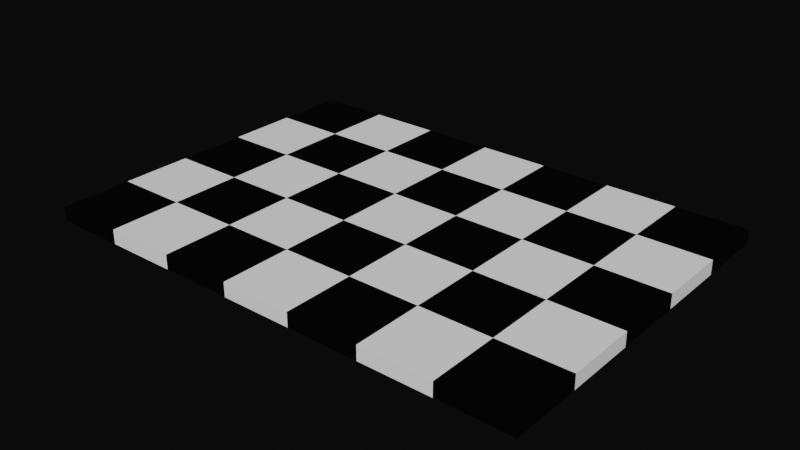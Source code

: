 # Source: Stage.blend  (saved by Blender 2.80.75; exported with 4.5.12 LTS)
import bpy
from mathutils import Matrix  # noqa: F401  (used for matrix-valued properties, if any)

bpy.ops.wm.read_factory_settings(use_empty=True)
scene = bpy.context.scene
scene.name = 'Scene'

# ---- collections
col_collection = bpy.data.collections.new('Collection'); scene.collection.children.link(col_collection)

# ---- materials (node trees are filled in below, after node groups)
mat_material = bpy.data.materials.new('Material')
mat_material.alpha_threshold = 0.0
mat_material.use_transparent_shadow = False
mat_material.line_color = (0.0, 0.0, 0.0, 1.0)
mat_material_001 = bpy.data.materials.new('Material.001')
mat_material_001.alpha_threshold = 0.0
mat_material_001.use_transparent_shadow = False
mat_material_001.line_color = (0.0, 0.0, 0.0, 1.0)
mat_material_002 = bpy.data.materials.new('Material.002')
mat_material_002.alpha_threshold = 0.0
mat_material_002.use_transparent_shadow = False
mat_material_002.line_color = (0.0, 0.0, 0.0, 1.0)
mat_material_003 = bpy.data.materials.new('Material.003')
mat_material_003.alpha_threshold = 0.0
mat_material_003.use_transparent_shadow = False
mat_material_003.line_color = (0.0, 0.0, 0.0, 1.0)
mat_material_004 = bpy.data.materials.new('Material.004')
mat_material_004.alpha_threshold = 0.0
mat_material_004.use_transparent_shadow = False
mat_material_004.line_color = (0.0, 0.0, 0.0, 1.0)
mat_material_005 = bpy.data.materials.new('Material.005')
mat_material_005.alpha_threshold = 0.0
mat_material_005.use_transparent_shadow = False
mat_material_005.line_color = (0.0, 0.0, 0.0, 1.0)
mat_material_006 = bpy.data.materials.new('Material.006')
mat_material_006.alpha_threshold = 0.0
mat_material_006.use_transparent_shadow = False
mat_material_006.line_color = (0.0, 0.0, 0.0, 1.0)
mat_material_007 = bpy.data.materials.new('Material.007')
mat_material_007.alpha_threshold = 0.0
mat_material_007.use_transparent_shadow = False
mat_material_007.line_color = (0.0, 0.0, 0.0, 1.0)
mat_material_008 = bpy.data.materials.new('Material.008')
mat_material_008.alpha_threshold = 0.0
mat_material_008.use_transparent_shadow = False
mat_material_008.line_color = (0.0, 0.0, 0.0, 1.0)
mat_material_009 = bpy.data.materials.new('Material.009')
mat_material_009.alpha_threshold = 0.0
mat_material_009.use_transparent_shadow = False
mat_material_009.line_color = (0.0, 0.0, 0.0, 1.0)
mat_material_010 = bpy.data.materials.new('Material.010')
mat_material_010.alpha_threshold = 0.0
mat_material_010.use_transparent_shadow = False
mat_material_010.line_color = (0.0, 0.0, 0.0, 1.0)
mat_material_011 = bpy.data.materials.new('Material.011')
mat_material_011.alpha_threshold = 0.0
mat_material_011.use_transparent_shadow = False
mat_material_011.line_color = (0.0, 0.0, 0.0, 1.0)
mat_material_012 = bpy.data.materials.new('Material.012')
mat_material_012.alpha_threshold = 0.0
mat_material_012.use_transparent_shadow = False
mat_material_012.line_color = (0.0, 0.0, 0.0, 1.0)
mat_material_013 = bpy.data.materials.new('Material.013')
mat_material_013.alpha_threshold = 0.0
mat_material_013.use_transparent_shadow = False
mat_material_013.line_color = (0.0, 0.0, 0.0, 1.0)
mat_material_014 = bpy.data.materials.new('Material.014')
mat_material_014.alpha_threshold = 0.0
mat_material_014.use_transparent_shadow = False
mat_material_014.line_color = (0.0, 0.0, 0.0, 1.0)
mat_material_015 = bpy.data.materials.new('Material.015')
mat_material_015.alpha_threshold = 0.0
mat_material_015.use_transparent_shadow = False
mat_material_015.line_color = (0.0, 0.0, 0.0, 1.0)
mat_material_016 = bpy.data.materials.new('Material.016')
mat_material_016.alpha_threshold = 0.0
mat_material_016.use_transparent_shadow = False
mat_material_016.line_color = (0.0, 0.0, 0.0, 1.0)
mat_material_017 = bpy.data.materials.new('Material.017')
mat_material_017.alpha_threshold = 0.0
mat_material_017.use_transparent_shadow = False
mat_material_017.line_color = (0.0, 0.0, 0.0, 1.0)
mat_material_018 = bpy.data.materials.new('Material.018')
mat_material_018.alpha_threshold = 0.0
mat_material_018.use_transparent_shadow = False
mat_material_018.line_color = (0.0, 0.0, 0.0, 1.0)
mat_material_019 = bpy.data.materials.new('Material.019')
mat_material_019.alpha_threshold = 0.0
mat_material_019.use_transparent_shadow = False
mat_material_019.line_color = (0.0, 0.0, 0.0, 1.0)
mat_material_020 = bpy.data.materials.new('Material.020')
mat_material_020.alpha_threshold = 0.0
mat_material_020.use_transparent_shadow = False
mat_material_020.line_color = (0.0, 0.0, 0.0, 1.0)
mat_material_021 = bpy.data.materials.new('Material.021')
mat_material_021.alpha_threshold = 0.0
mat_material_021.use_transparent_shadow = False
mat_material_021.line_color = (0.0, 0.0, 0.0, 1.0)
mat_material_022 = bpy.data.materials.new('Material.022')
mat_material_022.alpha_threshold = 0.0
mat_material_022.use_transparent_shadow = False
mat_material_022.line_color = (0.0, 0.0, 0.0, 1.0)
mat_material_023 = bpy.data.materials.new('Material.023')
mat_material_023.alpha_threshold = 0.0
mat_material_023.use_transparent_shadow = False
mat_material_023.line_color = (0.0, 0.0, 0.0, 1.0)
mat_material_024 = bpy.data.materials.new('Material.024')
mat_material_024.alpha_threshold = 0.0
mat_material_024.use_transparent_shadow = False
mat_material_024.line_color = (0.0, 0.0, 0.0, 1.0)
mat_material_025 = bpy.data.materials.new('Material.025')
mat_material_025.alpha_threshold = 0.0
mat_material_025.use_transparent_shadow = False
mat_material_025.line_color = (0.0, 0.0, 0.0, 1.0)
mat_material_026 = bpy.data.materials.new('Material.026')
mat_material_026.alpha_threshold = 0.0
mat_material_026.use_transparent_shadow = False
mat_material_026.line_color = (0.0, 0.0, 0.0, 1.0)
mat_material_027 = bpy.data.materials.new('Material.027')
mat_material_027.alpha_threshold = 0.0
mat_material_027.use_transparent_shadow = False
mat_material_027.line_color = (0.0, 0.0, 0.0, 1.0)
mat_material_028 = bpy.data.materials.new('Material.028')
mat_material_028.alpha_threshold = 0.0
mat_material_028.use_transparent_shadow = False
mat_material_028.line_color = (0.0, 0.0, 0.0, 1.0)
mat_material_029 = bpy.data.materials.new('Material.029')
mat_material_029.alpha_threshold = 0.0
mat_material_029.use_transparent_shadow = False
mat_material_029.line_color = (0.0, 0.0, 0.0, 1.0)
mat_material_030 = bpy.data.materials.new('Material.030')
mat_material_030.alpha_threshold = 0.0
mat_material_030.use_transparent_shadow = False
mat_material_030.line_color = (0.0, 0.0, 0.0, 1.0)
mat_material_031 = bpy.data.materials.new('Material.031')
mat_material_031.alpha_threshold = 0.0
mat_material_031.use_transparent_shadow = False
mat_material_031.line_color = (0.0, 0.0, 0.0, 1.0)
mat_material_032 = bpy.data.materials.new('Material.032')
mat_material_032.alpha_threshold = 0.0
mat_material_032.use_transparent_shadow = False
mat_material_032.line_color = (0.0, 0.0, 0.0, 1.0)
mat_material_033 = bpy.data.materials.new('Material.033')
mat_material_033.alpha_threshold = 0.0
mat_material_033.use_transparent_shadow = False
mat_material_033.line_color = (0.0, 0.0, 0.0, 1.0)
mat_material_034 = bpy.data.materials.new('Material.034')
mat_material_034.alpha_threshold = 0.0
mat_material_034.use_transparent_shadow = False
mat_material_034.line_color = (0.0, 0.0, 0.0, 1.0)

# ---- material node trees
mat_material.use_nodes = True; mat_material.node_tree.nodes.clear()
_N = mat_material.node_tree.nodes; _L = mat_material.node_tree.links
n0 = _N.new('ShaderNodeOutputMaterial'); n0.name = 'Material Output'; n0.location = (300, 300)
n1 = _N.new('ShaderNodeBsdfPrincipled'); n1.name = 'Principled BSDF'; n1.location = (10, 300)
n1.distribution = 'GGX'
n1.subsurface_method = 'BURLEY'
n1.inputs[0].default_value = (1.0, 1.0, 1.0, 1.0)
n1.inputs[2].default_value = 0.4
n1.inputs[3].default_value = 1.45
n1.inputs[27].default_value = (0.0, 0.0, 0.0, 1.0)
n1.inputs[28].default_value = 1.0
_L.new(n1.outputs[0], n0.inputs[0])
n0.is_active_output = True
mat_material_001.use_nodes = True; mat_material_001.node_tree.nodes.clear()
_N = mat_material_001.node_tree.nodes; _L = mat_material_001.node_tree.links
n0 = _N.new('ShaderNodeOutputMaterial'); n0.name = 'Material Output'; n0.location = (300, 300)
n1 = _N.new('ShaderNodeBsdfPrincipled'); n1.name = 'Principled BSDF'; n1.location = (10, 300)
n1.distribution = 'GGX'
n1.subsurface_method = 'BURLEY'
n1.inputs[0].default_value = (0.0, 0.0, 0.0, 1.0)
n1.inputs[2].default_value = 0.4
n1.inputs[3].default_value = 1.45
n1.inputs[27].default_value = (0.0, 0.0, 0.0, 1.0)
n1.inputs[28].default_value = 1.0
_L.new(n1.outputs[0], n0.inputs[0])
n0.is_active_output = True
mat_material_002.use_nodes = True; mat_material_002.node_tree.nodes.clear()
_N = mat_material_002.node_tree.nodes; _L = mat_material_002.node_tree.links
n0 = _N.new('ShaderNodeOutputMaterial'); n0.name = 'Material Output'; n0.location = (300, 300)
n1 = _N.new('ShaderNodeBsdfPrincipled'); n1.name = 'Principled BSDF'; n1.location = (10, 300)
n1.distribution = 'GGX'
n1.subsurface_method = 'BURLEY'
n1.inputs[0].default_value = (0.0, 0.0, 0.0, 1.0)
n1.inputs[2].default_value = 0.4
n1.inputs[3].default_value = 1.45
n1.inputs[27].default_value = (0.0, 0.0, 0.0, 1.0)
n1.inputs[28].default_value = 1.0
_L.new(n1.outputs[0], n0.inputs[0])
n0.is_active_output = True
mat_material_003.use_nodes = True; mat_material_003.node_tree.nodes.clear()
_N = mat_material_003.node_tree.nodes; _L = mat_material_003.node_tree.links
n0 = _N.new('ShaderNodeOutputMaterial'); n0.name = 'Material Output'; n0.location = (300, 300)
n1 = _N.new('ShaderNodeBsdfPrincipled'); n1.name = 'Principled BSDF'; n1.location = (10, 300)
n1.distribution = 'GGX'
n1.subsurface_method = 'BURLEY'
n1.inputs[0].default_value = (1.0, 1.0, 1.0, 1.0)
n1.inputs[2].default_value = 0.4
n1.inputs[3].default_value = 1.45
n1.inputs[27].default_value = (0.0, 0.0, 0.0, 1.0)
n1.inputs[28].default_value = 1.0
_L.new(n1.outputs[0], n0.inputs[0])
n0.is_active_output = True
mat_material_004.use_nodes = True; mat_material_004.node_tree.nodes.clear()
_N = mat_material_004.node_tree.nodes; _L = mat_material_004.node_tree.links
n0 = _N.new('ShaderNodeOutputMaterial'); n0.name = 'Material Output'; n0.location = (300, 300)
n1 = _N.new('ShaderNodeBsdfPrincipled'); n1.name = 'Principled BSDF'; n1.location = (10, 300)
n1.distribution = 'GGX'
n1.subsurface_method = 'BURLEY'
n1.inputs[0].default_value = (0.0, 0.0, 0.0, 1.0)
n1.inputs[2].default_value = 0.4
n1.inputs[3].default_value = 1.45
n1.inputs[27].default_value = (0.0, 0.0, 0.0, 1.0)
n1.inputs[28].default_value = 1.0
_L.new(n1.outputs[0], n0.inputs[0])
n0.is_active_output = True
mat_material_005.use_nodes = True; mat_material_005.node_tree.nodes.clear()
_N = mat_material_005.node_tree.nodes; _L = mat_material_005.node_tree.links
n0 = _N.new('ShaderNodeOutputMaterial'); n0.name = 'Material Output'; n0.location = (300, 300)
n1 = _N.new('ShaderNodeBsdfPrincipled'); n1.name = 'Principled BSDF'; n1.location = (10, 300)
n1.distribution = 'GGX'
n1.subsurface_method = 'BURLEY'
n1.inputs[0].default_value = (1.0, 1.0, 1.0, 1.0)
n1.inputs[2].default_value = 0.4
n1.inputs[3].default_value = 1.45
n1.inputs[27].default_value = (0.0, 0.0, 0.0, 1.0)
n1.inputs[28].default_value = 1.0
_L.new(n1.outputs[0], n0.inputs[0])
n0.is_active_output = True
mat_material_006.use_nodes = True; mat_material_006.node_tree.nodes.clear()
_N = mat_material_006.node_tree.nodes; _L = mat_material_006.node_tree.links
n0 = _N.new('ShaderNodeOutputMaterial'); n0.name = 'Material Output'; n0.location = (300, 300)
n1 = _N.new('ShaderNodeBsdfPrincipled'); n1.name = 'Principled BSDF'; n1.location = (10, 300)
n1.distribution = 'GGX'
n1.subsurface_method = 'BURLEY'
n1.inputs[0].default_value = (1.0, 1.0, 1.0, 1.0)
n1.inputs[2].default_value = 0.4
n1.inputs[3].default_value = 1.45
n1.inputs[27].default_value = (0.0, 0.0, 0.0, 1.0)
n1.inputs[28].default_value = 1.0
_L.new(n1.outputs[0], n0.inputs[0])
n0.is_active_output = True
mat_material_007.use_nodes = True; mat_material_007.node_tree.nodes.clear()
_N = mat_material_007.node_tree.nodes; _L = mat_material_007.node_tree.links
n0 = _N.new('ShaderNodeOutputMaterial'); n0.name = 'Material Output'; n0.location = (300, 300)
n1 = _N.new('ShaderNodeBsdfPrincipled'); n1.name = 'Principled BSDF'; n1.location = (10, 300)
n1.distribution = 'GGX'
n1.subsurface_method = 'BURLEY'
n1.inputs[0].default_value = (1.0, 1.0, 1.0, 1.0)
n1.inputs[2].default_value = 0.4
n1.inputs[3].default_value = 1.45
n1.inputs[27].default_value = (0.0, 0.0, 0.0, 1.0)
n1.inputs[28].default_value = 1.0
_L.new(n1.outputs[0], n0.inputs[0])
n0.is_active_output = True
mat_material_008.use_nodes = True; mat_material_008.node_tree.nodes.clear()
_N = mat_material_008.node_tree.nodes; _L = mat_material_008.node_tree.links
n0 = _N.new('ShaderNodeOutputMaterial'); n0.name = 'Material Output'; n0.location = (300, 300)
n1 = _N.new('ShaderNodeBsdfPrincipled'); n1.name = 'Principled BSDF'; n1.location = (10, 300)
n1.distribution = 'GGX'
n1.subsurface_method = 'BURLEY'
n1.inputs[0].default_value = (0.0, 0.0, 0.0, 1.0)
n1.inputs[2].default_value = 0.4
n1.inputs[3].default_value = 1.45
n1.inputs[27].default_value = (0.0, 0.0, 0.0, 1.0)
n1.inputs[28].default_value = 1.0
_L.new(n1.outputs[0], n0.inputs[0])
n0.is_active_output = True
mat_material_009.use_nodes = True; mat_material_009.node_tree.nodes.clear()
_N = mat_material_009.node_tree.nodes; _L = mat_material_009.node_tree.links
n0 = _N.new('ShaderNodeOutputMaterial'); n0.name = 'Material Output'; n0.location = (300, 300)
n1 = _N.new('ShaderNodeBsdfPrincipled'); n1.name = 'Principled BSDF'; n1.location = (10, 300)
n1.distribution = 'GGX'
n1.subsurface_method = 'BURLEY'
n1.inputs[0].default_value = (1.0, 1.0, 1.0, 1.0)
n1.inputs[2].default_value = 0.4
n1.inputs[3].default_value = 1.45
n1.inputs[27].default_value = (0.0, 0.0, 0.0, 1.0)
n1.inputs[28].default_value = 1.0
_L.new(n1.outputs[0], n0.inputs[0])
n0.is_active_output = True
mat_material_010.use_nodes = True; mat_material_010.node_tree.nodes.clear()
_N = mat_material_010.node_tree.nodes; _L = mat_material_010.node_tree.links
n0 = _N.new('ShaderNodeOutputMaterial'); n0.name = 'Material Output'; n0.location = (300, 300)
n1 = _N.new('ShaderNodeBsdfPrincipled'); n1.name = 'Principled BSDF'; n1.location = (10, 300)
n1.distribution = 'GGX'
n1.subsurface_method = 'BURLEY'
n1.inputs[0].default_value = (0.0, 0.0, 0.0, 1.0)
n1.inputs[2].default_value = 0.4
n1.inputs[3].default_value = 1.45
n1.inputs[27].default_value = (0.0, 0.0, 0.0, 1.0)
n1.inputs[28].default_value = 1.0
_L.new(n1.outputs[0], n0.inputs[0])
n0.is_active_output = True
mat_material_011.use_nodes = True; mat_material_011.node_tree.nodes.clear()
_N = mat_material_011.node_tree.nodes; _L = mat_material_011.node_tree.links
n0 = _N.new('ShaderNodeOutputMaterial'); n0.name = 'Material Output'; n0.location = (300, 300)
n1 = _N.new('ShaderNodeBsdfPrincipled'); n1.name = 'Principled BSDF'; n1.location = (10, 300)
n1.distribution = 'GGX'
n1.subsurface_method = 'BURLEY'
n1.inputs[0].default_value = (1.0, 1.0, 1.0, 1.0)
n1.inputs[2].default_value = 0.4
n1.inputs[3].default_value = 1.45
n1.inputs[27].default_value = (0.0, 0.0, 0.0, 1.0)
n1.inputs[28].default_value = 1.0
_L.new(n1.outputs[0], n0.inputs[0])
n0.is_active_output = True
mat_material_012.use_nodes = True; mat_material_012.node_tree.nodes.clear()
_N = mat_material_012.node_tree.nodes; _L = mat_material_012.node_tree.links
n0 = _N.new('ShaderNodeOutputMaterial'); n0.name = 'Material Output'; n0.location = (300, 300)
n1 = _N.new('ShaderNodeBsdfPrincipled'); n1.name = 'Principled BSDF'; n1.location = (10, 300)
n1.distribution = 'GGX'
n1.subsurface_method = 'BURLEY'
n1.inputs[0].default_value = (0.0, 0.0, 0.0, 1.0)
n1.inputs[2].default_value = 0.4
n1.inputs[3].default_value = 1.45
n1.inputs[27].default_value = (0.0, 0.0, 0.0, 1.0)
n1.inputs[28].default_value = 1.0
_L.new(n1.outputs[0], n0.inputs[0])
n0.is_active_output = True
mat_material_013.use_nodes = True; mat_material_013.node_tree.nodes.clear()
_N = mat_material_013.node_tree.nodes; _L = mat_material_013.node_tree.links
n0 = _N.new('ShaderNodeOutputMaterial'); n0.name = 'Material Output'; n0.location = (300, 300)
n1 = _N.new('ShaderNodeBsdfPrincipled'); n1.name = 'Principled BSDF'; n1.location = (10, 300)
n1.distribution = 'GGX'
n1.subsurface_method = 'BURLEY'
n1.inputs[0].default_value = (0.0, 0.0, 0.0, 1.0)
n1.inputs[2].default_value = 0.4
n1.inputs[3].default_value = 1.45
n1.inputs[27].default_value = (0.0, 0.0, 0.0, 1.0)
n1.inputs[28].default_value = 1.0
_L.new(n1.outputs[0], n0.inputs[0])
n0.is_active_output = True
mat_material_014.use_nodes = True; mat_material_014.node_tree.nodes.clear()
_N = mat_material_014.node_tree.nodes; _L = mat_material_014.node_tree.links
n0 = _N.new('ShaderNodeOutputMaterial'); n0.name = 'Material Output'; n0.location = (300, 300)
n1 = _N.new('ShaderNodeBsdfPrincipled'); n1.name = 'Principled BSDF'; n1.location = (10, 300)
n1.distribution = 'GGX'
n1.subsurface_method = 'BURLEY'
n1.inputs[0].default_value = (1.0, 1.0, 1.0, 1.0)
n1.inputs[2].default_value = 0.4
n1.inputs[3].default_value = 1.45
n1.inputs[27].default_value = (0.0, 0.0, 0.0, 1.0)
n1.inputs[28].default_value = 1.0
_L.new(n1.outputs[0], n0.inputs[0])
n0.is_active_output = True
mat_material_015.use_nodes = True; mat_material_015.node_tree.nodes.clear()
_N = mat_material_015.node_tree.nodes; _L = mat_material_015.node_tree.links
n0 = _N.new('ShaderNodeOutputMaterial'); n0.name = 'Material Output'; n0.location = (300, 300)
n1 = _N.new('ShaderNodeBsdfPrincipled'); n1.name = 'Principled BSDF'; n1.location = (10, 300)
n1.distribution = 'GGX'
n1.subsurface_method = 'BURLEY'
n1.inputs[0].default_value = (0.0, 0.0, 0.0, 1.0)
n1.inputs[2].default_value = 0.4
n1.inputs[3].default_value = 1.45
n1.inputs[27].default_value = (0.0, 0.0, 0.0, 1.0)
n1.inputs[28].default_value = 1.0
_L.new(n1.outputs[0], n0.inputs[0])
n0.is_active_output = True
mat_material_016.use_nodes = True; mat_material_016.node_tree.nodes.clear()
_N = mat_material_016.node_tree.nodes; _L = mat_material_016.node_tree.links
n0 = _N.new('ShaderNodeOutputMaterial'); n0.name = 'Material Output'; n0.location = (300, 300)
n1 = _N.new('ShaderNodeBsdfPrincipled'); n1.name = 'Principled BSDF'; n1.location = (10, 300)
n1.distribution = 'GGX'
n1.subsurface_method = 'BURLEY'
n1.inputs[0].default_value = (1.0, 1.0, 1.0, 1.0)
n1.inputs[2].default_value = 0.4
n1.inputs[3].default_value = 1.45
n1.inputs[27].default_value = (0.0, 0.0, 0.0, 1.0)
n1.inputs[28].default_value = 1.0
_L.new(n1.outputs[0], n0.inputs[0])
n0.is_active_output = True
mat_material_017.use_nodes = True; mat_material_017.node_tree.nodes.clear()
_N = mat_material_017.node_tree.nodes; _L = mat_material_017.node_tree.links
n0 = _N.new('ShaderNodeOutputMaterial'); n0.name = 'Material Output'; n0.location = (300, 300)
n1 = _N.new('ShaderNodeBsdfPrincipled'); n1.name = 'Principled BSDF'; n1.location = (10, 300)
n1.distribution = 'GGX'
n1.subsurface_method = 'BURLEY'
n1.inputs[0].default_value = (0.0, 0.0, 0.0, 1.0)
n1.inputs[2].default_value = 0.4
n1.inputs[3].default_value = 1.45
n1.inputs[27].default_value = (0.0, 0.0, 0.0, 1.0)
n1.inputs[28].default_value = 1.0
_L.new(n1.outputs[0], n0.inputs[0])
n0.is_active_output = True
mat_material_018.use_nodes = True; mat_material_018.node_tree.nodes.clear()
_N = mat_material_018.node_tree.nodes; _L = mat_material_018.node_tree.links
n0 = _N.new('ShaderNodeOutputMaterial'); n0.name = 'Material Output'; n0.location = (300, 300)
n1 = _N.new('ShaderNodeBsdfPrincipled'); n1.name = 'Principled BSDF'; n1.location = (10, 300)
n1.distribution = 'GGX'
n1.subsurface_method = 'BURLEY'
n1.inputs[0].default_value = (0.0, 0.0, 0.0, 1.0)
n1.inputs[2].default_value = 0.4
n1.inputs[3].default_value = 1.45
n1.inputs[27].default_value = (0.0, 0.0, 0.0, 1.0)
n1.inputs[28].default_value = 1.0
_L.new(n1.outputs[0], n0.inputs[0])
n0.is_active_output = True
mat_material_019.use_nodes = True; mat_material_019.node_tree.nodes.clear()
_N = mat_material_019.node_tree.nodes; _L = mat_material_019.node_tree.links
n0 = _N.new('ShaderNodeOutputMaterial'); n0.name = 'Material Output'; n0.location = (300, 300)
n1 = _N.new('ShaderNodeBsdfPrincipled'); n1.name = 'Principled BSDF'; n1.location = (10, 300)
n1.distribution = 'GGX'
n1.subsurface_method = 'BURLEY'
n1.inputs[0].default_value = (1.0, 1.0, 1.0, 1.0)
n1.inputs[2].default_value = 0.4
n1.inputs[3].default_value = 1.45
n1.inputs[27].default_value = (0.0, 0.0, 0.0, 1.0)
n1.inputs[28].default_value = 1.0
_L.new(n1.outputs[0], n0.inputs[0])
n0.is_active_output = True
mat_material_020.use_nodes = True; mat_material_020.node_tree.nodes.clear()
_N = mat_material_020.node_tree.nodes; _L = mat_material_020.node_tree.links
n0 = _N.new('ShaderNodeOutputMaterial'); n0.name = 'Material Output'; n0.location = (300, 300)
n1 = _N.new('ShaderNodeBsdfPrincipled'); n1.name = 'Principled BSDF'; n1.location = (10, 300)
n1.distribution = 'GGX'
n1.subsurface_method = 'BURLEY'
n1.inputs[0].default_value = (1.0, 1.0, 1.0, 1.0)
n1.inputs[2].default_value = 0.4
n1.inputs[3].default_value = 1.45
n1.inputs[27].default_value = (0.0, 0.0, 0.0, 1.0)
n1.inputs[28].default_value = 1.0
_L.new(n1.outputs[0], n0.inputs[0])
n0.is_active_output = True
mat_material_021.use_nodes = True; mat_material_021.node_tree.nodes.clear()
_N = mat_material_021.node_tree.nodes; _L = mat_material_021.node_tree.links
n0 = _N.new('ShaderNodeOutputMaterial'); n0.name = 'Material Output'; n0.location = (300, 300)
n1 = _N.new('ShaderNodeBsdfPrincipled'); n1.name = 'Principled BSDF'; n1.location = (10, 300)
n1.distribution = 'GGX'
n1.subsurface_method = 'BURLEY'
n1.inputs[0].default_value = (0.0, 0.0, 0.0, 1.0)
n1.inputs[2].default_value = 0.4
n1.inputs[3].default_value = 1.45
n1.inputs[27].default_value = (0.0, 0.0, 0.0, 1.0)
n1.inputs[28].default_value = 1.0
_L.new(n1.outputs[0], n0.inputs[0])
n0.is_active_output = True
mat_material_022.use_nodes = True; mat_material_022.node_tree.nodes.clear()
_N = mat_material_022.node_tree.nodes; _L = mat_material_022.node_tree.links
n0 = _N.new('ShaderNodeOutputMaterial'); n0.name = 'Material Output'; n0.location = (300, 300)
n1 = _N.new('ShaderNodeBsdfPrincipled'); n1.name = 'Principled BSDF'; n1.location = (10, 300)
n1.distribution = 'GGX'
n1.subsurface_method = 'BURLEY'
n1.inputs[0].default_value = (0.0, 0.0, 0.0, 1.0)
n1.inputs[2].default_value = 0.4
n1.inputs[3].default_value = 1.45
n1.inputs[27].default_value = (0.0, 0.0, 0.0, 1.0)
n1.inputs[28].default_value = 1.0
_L.new(n1.outputs[0], n0.inputs[0])
n0.is_active_output = True
mat_material_023.use_nodes = True; mat_material_023.node_tree.nodes.clear()
_N = mat_material_023.node_tree.nodes; _L = mat_material_023.node_tree.links
n0 = _N.new('ShaderNodeOutputMaterial'); n0.name = 'Material Output'; n0.location = (300, 300)
n1 = _N.new('ShaderNodeBsdfPrincipled'); n1.name = 'Principled BSDF'; n1.location = (10, 300)
n1.distribution = 'GGX'
n1.subsurface_method = 'BURLEY'
n1.inputs[0].default_value = (0.0, 0.0, 0.0, 1.0)
n1.inputs[2].default_value = 0.4
n1.inputs[3].default_value = 1.45
n1.inputs[27].default_value = (0.0, 0.0, 0.0, 1.0)
n1.inputs[28].default_value = 1.0
_L.new(n1.outputs[0], n0.inputs[0])
n0.is_active_output = True
mat_material_024.use_nodes = True; mat_material_024.node_tree.nodes.clear()
_N = mat_material_024.node_tree.nodes; _L = mat_material_024.node_tree.links
n0 = _N.new('ShaderNodeOutputMaterial'); n0.name = 'Material Output'; n0.location = (300, 300)
n1 = _N.new('ShaderNodeBsdfPrincipled'); n1.name = 'Principled BSDF'; n1.location = (10, 300)
n1.distribution = 'GGX'
n1.subsurface_method = 'BURLEY'
n1.inputs[0].default_value = (0.0, 0.0, 0.0, 1.0)
n1.inputs[2].default_value = 0.4
n1.inputs[3].default_value = 1.45
n1.inputs[27].default_value = (0.0, 0.0, 0.0, 1.0)
n1.inputs[28].default_value = 1.0
_L.new(n1.outputs[0], n0.inputs[0])
n0.is_active_output = True
mat_material_025.use_nodes = True; mat_material_025.node_tree.nodes.clear()
_N = mat_material_025.node_tree.nodes; _L = mat_material_025.node_tree.links
n0 = _N.new('ShaderNodeOutputMaterial'); n0.name = 'Material Output'; n0.location = (300, 300)
n1 = _N.new('ShaderNodeBsdfPrincipled'); n1.name = 'Principled BSDF'; n1.location = (10, 300)
n1.distribution = 'GGX'
n1.subsurface_method = 'BURLEY'
n1.inputs[0].default_value = (1.0, 1.0, 1.0, 1.0)
n1.inputs[2].default_value = 0.4
n1.inputs[3].default_value = 1.45
n1.inputs[27].default_value = (0.0, 0.0, 0.0, 1.0)
n1.inputs[28].default_value = 1.0
_L.new(n1.outputs[0], n0.inputs[0])
n0.is_active_output = True
mat_material_026.use_nodes = True; mat_material_026.node_tree.nodes.clear()
_N = mat_material_026.node_tree.nodes; _L = mat_material_026.node_tree.links
n0 = _N.new('ShaderNodeOutputMaterial'); n0.name = 'Material Output'; n0.location = (300, 300)
n1 = _N.new('ShaderNodeBsdfPrincipled'); n1.name = 'Principled BSDF'; n1.location = (10, 300)
n1.distribution = 'GGX'
n1.subsurface_method = 'BURLEY'
n1.inputs[0].default_value = (1.0, 1.0, 1.0, 1.0)
n1.inputs[2].default_value = 0.4
n1.inputs[3].default_value = 1.45
n1.inputs[27].default_value = (0.0, 0.0, 0.0, 1.0)
n1.inputs[28].default_value = 1.0
_L.new(n1.outputs[0], n0.inputs[0])
n0.is_active_output = True
mat_material_027.use_nodes = True; mat_material_027.node_tree.nodes.clear()
_N = mat_material_027.node_tree.nodes; _L = mat_material_027.node_tree.links
n0 = _N.new('ShaderNodeOutputMaterial'); n0.name = 'Material Output'; n0.location = (300, 300)
n1 = _N.new('ShaderNodeBsdfPrincipled'); n1.name = 'Principled BSDF'; n1.location = (10, 300)
n1.distribution = 'GGX'
n1.subsurface_method = 'BURLEY'
n1.inputs[0].default_value = (1.0, 1.0, 1.0, 1.0)
n1.inputs[2].default_value = 0.4
n1.inputs[3].default_value = 1.45
n1.inputs[27].default_value = (0.0, 0.0, 0.0, 1.0)
n1.inputs[28].default_value = 1.0
_L.new(n1.outputs[0], n0.inputs[0])
n0.is_active_output = True
mat_material_028.use_nodes = True; mat_material_028.node_tree.nodes.clear()
_N = mat_material_028.node_tree.nodes; _L = mat_material_028.node_tree.links
n0 = _N.new('ShaderNodeOutputMaterial'); n0.name = 'Material Output'; n0.location = (300, 300)
n1 = _N.new('ShaderNodeBsdfPrincipled'); n1.name = 'Principled BSDF'; n1.location = (10, 300)
n1.distribution = 'GGX'
n1.subsurface_method = 'BURLEY'
n1.inputs[0].default_value = (0.0, 0.0, 0.0, 1.0)
n1.inputs[2].default_value = 0.4
n1.inputs[3].default_value = 1.45
n1.inputs[27].default_value = (0.0, 0.0, 0.0, 1.0)
n1.inputs[28].default_value = 1.0
_L.new(n1.outputs[0], n0.inputs[0])
n0.is_active_output = True
mat_material_029.use_nodes = True; mat_material_029.node_tree.nodes.clear()
_N = mat_material_029.node_tree.nodes; _L = mat_material_029.node_tree.links
n0 = _N.new('ShaderNodeOutputMaterial'); n0.name = 'Material Output'; n0.location = (300, 300)
n1 = _N.new('ShaderNodeBsdfPrincipled'); n1.name = 'Principled BSDF'; n1.location = (10, 300)
n1.distribution = 'GGX'
n1.subsurface_method = 'BURLEY'
n1.inputs[0].default_value = (0.0, 0.0, 0.0, 1.0)
n1.inputs[2].default_value = 0.4
n1.inputs[3].default_value = 1.45
n1.inputs[27].default_value = (0.0, 0.0, 0.0, 1.0)
n1.inputs[28].default_value = 1.0
_L.new(n1.outputs[0], n0.inputs[0])
n0.is_active_output = True
mat_material_030.use_nodes = True; mat_material_030.node_tree.nodes.clear()
_N = mat_material_030.node_tree.nodes; _L = mat_material_030.node_tree.links
n0 = _N.new('ShaderNodeOutputMaterial'); n0.name = 'Material Output'; n0.location = (300, 300)
n1 = _N.new('ShaderNodeBsdfPrincipled'); n1.name = 'Principled BSDF'; n1.location = (10, 300)
n1.distribution = 'GGX'
n1.subsurface_method = 'BURLEY'
n1.inputs[0].default_value = (0.0, 0.0, 0.0, 1.0)
n1.inputs[2].default_value = 0.4
n1.inputs[3].default_value = 1.45
n1.inputs[27].default_value = (0.0, 0.0, 0.0, 1.0)
n1.inputs[28].default_value = 1.0
_L.new(n1.outputs[0], n0.inputs[0])
n0.is_active_output = True
mat_material_031.use_nodes = True; mat_material_031.node_tree.nodes.clear()
_N = mat_material_031.node_tree.nodes; _L = mat_material_031.node_tree.links
n0 = _N.new('ShaderNodeOutputMaterial'); n0.name = 'Material Output'; n0.location = (300, 300)
n1 = _N.new('ShaderNodeBsdfPrincipled'); n1.name = 'Principled BSDF'; n1.location = (10, 300)
n1.distribution = 'GGX'
n1.subsurface_method = 'BURLEY'
n1.inputs[0].default_value = (0.0, 0.0, 0.0, 1.0)
n1.inputs[2].default_value = 0.4
n1.inputs[3].default_value = 1.45
n1.inputs[27].default_value = (0.0, 0.0, 0.0, 1.0)
n1.inputs[28].default_value = 1.0
_L.new(n1.outputs[0], n0.inputs[0])
n0.is_active_output = True
mat_material_032.use_nodes = True; mat_material_032.node_tree.nodes.clear()
_N = mat_material_032.node_tree.nodes; _L = mat_material_032.node_tree.links
n0 = _N.new('ShaderNodeOutputMaterial'); n0.name = 'Material Output'; n0.location = (300, 300)
n1 = _N.new('ShaderNodeBsdfPrincipled'); n1.name = 'Principled BSDF'; n1.location = (10, 300)
n1.distribution = 'GGX'
n1.subsurface_method = 'BURLEY'
n1.inputs[0].default_value = (1.0, 1.0, 1.0, 1.0)
n1.inputs[2].default_value = 0.4
n1.inputs[3].default_value = 1.45
n1.inputs[27].default_value = (0.0, 0.0, 0.0, 1.0)
n1.inputs[28].default_value = 1.0
_L.new(n1.outputs[0], n0.inputs[0])
n0.is_active_output = True
mat_material_033.use_nodes = True; mat_material_033.node_tree.nodes.clear()
_N = mat_material_033.node_tree.nodes; _L = mat_material_033.node_tree.links
n0 = _N.new('ShaderNodeOutputMaterial'); n0.name = 'Material Output'; n0.location = (300, 300)
n1 = _N.new('ShaderNodeBsdfPrincipled'); n1.name = 'Principled BSDF'; n1.location = (10, 300)
n1.distribution = 'GGX'
n1.subsurface_method = 'BURLEY'
n1.inputs[0].default_value = (1.0, 1.0, 1.0, 1.0)
n1.inputs[2].default_value = 0.4
n1.inputs[3].default_value = 1.45
n1.inputs[27].default_value = (0.0, 0.0, 0.0, 1.0)
n1.inputs[28].default_value = 1.0
_L.new(n1.outputs[0], n0.inputs[0])
n0.is_active_output = True
mat_material_034.use_nodes = True; mat_material_034.node_tree.nodes.clear()
_N = mat_material_034.node_tree.nodes; _L = mat_material_034.node_tree.links
n0 = _N.new('ShaderNodeOutputMaterial'); n0.name = 'Material Output'; n0.location = (300, 300)
n1 = _N.new('ShaderNodeBsdfPrincipled'); n1.name = 'Principled BSDF'; n1.location = (10, 300)
n1.distribution = 'GGX'
n1.subsurface_method = 'BURLEY'
n1.inputs[0].default_value = (1.0, 1.0, 1.0, 1.0)
n1.inputs[2].default_value = 0.4
n1.inputs[3].default_value = 1.45
n1.inputs[27].default_value = (0.0, 0.0, 0.0, 1.0)
n1.inputs[28].default_value = 1.0
_L.new(n1.outputs[0], n0.inputs[0])
n0.is_active_output = True

# ---- world
world_world = bpy.data.worlds.new('World'); scene.world = world_world
world_world.use_nodes = True; world_world.node_tree.nodes.clear()
_N = world_world.node_tree.nodes; _L = world_world.node_tree.links
n0 = _N.new('ShaderNodeOutputWorld'); n0.name = 'World Output'; n0.location = (300, 300)
n1 = _N.new('ShaderNodeBackground'); n1.name = 'Background'; n1.location = (10, 300)
n1.inputs[0].default_value = (0.003096, 0.003096, 0.003096, 1.0)
_L.new(n1.outputs[0], n0.inputs[0])
n0.is_active_output = True
world_world.color = (1.0, 1.0, 1.0)
world_world.use_sun_shadow = False
world_world.sun_shadow_jitter_overblur = 0.0

# ---- meshes
me_cube = bpy.data.meshes.new('Cube')
me_cube.from_pydata([(1.0, 1.0, 1.0), (1.0, 1.0, -1.0), (1.0, -1.0, 1.0), (1.0, -1.0, -1.0), (-1.0, 1.0, 1.0), (-1.0, 1.0, -1.0), (-1.0, -1.0, 1.0), (-1.0, -1.0, -1.0)], [], [(0, 4, 6, 2), (3, 2, 6, 7), (7, 6, 4, 5), (5, 1, 3, 7), (1, 0, 2, 3), (5, 4, 0, 1)])
_uv = me_cube.uv_layers.new(name='UVMap')
_uv.uv.foreach_set('vector', [0.375, 0.0, 0.625, 0.0, 0.625, 0.25, 0.375, 0.25, 0.375, 0.25, 0.625, 0.25, 0.625, 0.5, 0.375, 0.5, 0.375, 0.5, 0.625, 0.5, 0.625, 0.75, 0.375, 0.75, 0.375, 0.75, 0.625, 0.75, 0.625, 1.0, 0.375, 1.0, 0.125, 0.5, 0.375, 0.5, 0.375, 0.75, 0.125, 0.75, 0.625, 0.5, 0.875, 0.5, 0.875, 0.75, 0.625, 0.75])
me_cube.materials.append(mat_material)
me_cube.use_remesh_preserve_volume = False
me_cube.use_remesh_preserve_attributes = False
me_cube.use_mirror_vertex_groups = False
me_cube.update()
me_cube_001 = bpy.data.meshes.new('Cube.001')
me_cube_001.from_pydata([(1.0, 1.0, 1.0), (1.0, 1.0, -1.0), (1.0, -1.0, 1.0), (1.0, -1.0, -1.0), (-1.0, 1.0, 1.0), (-1.0, 1.0, -1.0), (-1.0, -1.0, 1.0), (-1.0, -1.0, -1.0)], [], [(0, 4, 6, 2), (3, 2, 6, 7), (7, 6, 4, 5), (5, 1, 3, 7), (1, 0, 2, 3), (5, 4, 0, 1)])
_uv = me_cube_001.uv_layers.new(name='UVMap')
_uv.uv.foreach_set('vector', [0.375, 0.0, 0.625, 0.0, 0.625, 0.25, 0.375, 0.25, 0.375, 0.25, 0.625, 0.25, 0.625, 0.5, 0.375, 0.5, 0.375, 0.5, 0.625, 0.5, 0.625, 0.75, 0.375, 0.75, 0.375, 0.75, 0.625, 0.75, 0.625, 1.0, 0.375, 1.0, 0.125, 0.5, 0.375, 0.5, 0.375, 0.75, 0.125, 0.75, 0.625, 0.5, 0.875, 0.5, 0.875, 0.75, 0.625, 0.75])
me_cube_001.materials.append(mat_material_001)
me_cube_001.use_remesh_preserve_volume = False
me_cube_001.use_remesh_preserve_attributes = False
me_cube_001.use_mirror_vertex_groups = False
me_cube_001.update()
me_cube_002 = bpy.data.meshes.new('Cube.002')
me_cube_002.from_pydata([(1.0, 1.0, 1.0), (1.0, 1.0, -1.0), (1.0, -1.0, 1.0), (1.0, -1.0, -1.0), (-1.0, 1.0, 1.0), (-1.0, 1.0, -1.0), (-1.0, -1.0, 1.0), (-1.0, -1.0, -1.0)], [], [(0, 4, 6, 2), (3, 2, 6, 7), (7, 6, 4, 5), (5, 1, 3, 7), (1, 0, 2, 3), (5, 4, 0, 1)])
_uv = me_cube_002.uv_layers.new(name='UVMap')
_uv.uv.foreach_set('vector', [0.375, 0.0, 0.625, 0.0, 0.625, 0.25, 0.375, 0.25, 0.375, 0.25, 0.625, 0.25, 0.625, 0.5, 0.375, 0.5, 0.375, 0.5, 0.625, 0.5, 0.625, 0.75, 0.375, 0.75, 0.375, 0.75, 0.625, 0.75, 0.625, 1.0, 0.375, 1.0, 0.125, 0.5, 0.375, 0.5, 0.375, 0.75, 0.125, 0.75, 0.625, 0.5, 0.875, 0.5, 0.875, 0.75, 0.625, 0.75])
me_cube_002.materials.append(mat_material_002)
me_cube_002.use_remesh_preserve_volume = False
me_cube_002.use_remesh_preserve_attributes = False
me_cube_002.use_mirror_vertex_groups = False
me_cube_002.update()
me_cube_003 = bpy.data.meshes.new('Cube.003')
me_cube_003.from_pydata([(1.0, 1.0, 1.0), (1.0, 1.0, -1.0), (1.0, -1.0, 1.0), (1.0, -1.0, -1.0), (-1.0, 1.0, 1.0), (-1.0, 1.0, -1.0), (-1.0, -1.0, 1.0), (-1.0, -1.0, -1.0)], [], [(0, 4, 6, 2), (3, 2, 6, 7), (7, 6, 4, 5), (5, 1, 3, 7), (1, 0, 2, 3), (5, 4, 0, 1)])
_uv = me_cube_003.uv_layers.new(name='UVMap')
_uv.uv.foreach_set('vector', [0.375, 0.0, 0.625, 0.0, 0.625, 0.25, 0.375, 0.25, 0.375, 0.25, 0.625, 0.25, 0.625, 0.5, 0.375, 0.5, 0.375, 0.5, 0.625, 0.5, 0.625, 0.75, 0.375, 0.75, 0.375, 0.75, 0.625, 0.75, 0.625, 1.0, 0.375, 1.0, 0.125, 0.5, 0.375, 0.5, 0.375, 0.75, 0.125, 0.75, 0.625, 0.5, 0.875, 0.5, 0.875, 0.75, 0.625, 0.75])
me_cube_003.materials.append(mat_material_003)
me_cube_003.use_remesh_preserve_volume = False
me_cube_003.use_remesh_preserve_attributes = False
me_cube_003.use_mirror_vertex_groups = False
me_cube_003.update()
me_cube_004 = bpy.data.meshes.new('Cube.004')
me_cube_004.from_pydata([(1.0, 1.0, 1.0), (1.0, 1.0, -1.0), (1.0, -1.0, 1.0), (1.0, -1.0, -1.0), (-1.0, 1.0, 1.0), (-1.0, 1.0, -1.0), (-1.0, -1.0, 1.0), (-1.0, -1.0, -1.0)], [], [(0, 4, 6, 2), (3, 2, 6, 7), (7, 6, 4, 5), (5, 1, 3, 7), (1, 0, 2, 3), (5, 4, 0, 1)])
_uv = me_cube_004.uv_layers.new(name='UVMap')
_uv.uv.foreach_set('vector', [0.375, 0.0, 0.625, 0.0, 0.625, 0.25, 0.375, 0.25, 0.375, 0.25, 0.625, 0.25, 0.625, 0.5, 0.375, 0.5, 0.375, 0.5, 0.625, 0.5, 0.625, 0.75, 0.375, 0.75, 0.375, 0.75, 0.625, 0.75, 0.625, 1.0, 0.375, 1.0, 0.125, 0.5, 0.375, 0.5, 0.375, 0.75, 0.125, 0.75, 0.625, 0.5, 0.875, 0.5, 0.875, 0.75, 0.625, 0.75])
me_cube_004.materials.append(mat_material_004)
me_cube_004.use_remesh_preserve_volume = False
me_cube_004.use_remesh_preserve_attributes = False
me_cube_004.use_mirror_vertex_groups = False
me_cube_004.update()
me_cube_005 = bpy.data.meshes.new('Cube.005')
me_cube_005.from_pydata([(1.0, 1.0, 1.0), (1.0, 1.0, -1.0), (1.0, -1.0, 1.0), (1.0, -1.0, -1.0), (-1.0, 1.0, 1.0), (-1.0, 1.0, -1.0), (-1.0, -1.0, 1.0), (-1.0, -1.0, -1.0)], [], [(0, 4, 6, 2), (3, 2, 6, 7), (7, 6, 4, 5), (5, 1, 3, 7), (1, 0, 2, 3), (5, 4, 0, 1)])
_uv = me_cube_005.uv_layers.new(name='UVMap')
_uv.uv.foreach_set('vector', [0.375, 0.0, 0.625, 0.0, 0.625, 0.25, 0.375, 0.25, 0.375, 0.25, 0.625, 0.25, 0.625, 0.5, 0.375, 0.5, 0.375, 0.5, 0.625, 0.5, 0.625, 0.75, 0.375, 0.75, 0.375, 0.75, 0.625, 0.75, 0.625, 1.0, 0.375, 1.0, 0.125, 0.5, 0.375, 0.5, 0.375, 0.75, 0.125, 0.75, 0.625, 0.5, 0.875, 0.5, 0.875, 0.75, 0.625, 0.75])
me_cube_005.materials.append(mat_material_005)
me_cube_005.use_remesh_preserve_volume = False
me_cube_005.use_remesh_preserve_attributes = False
me_cube_005.use_mirror_vertex_groups = False
me_cube_005.update()
me_cube_006 = bpy.data.meshes.new('Cube.006')
me_cube_006.from_pydata([(1.0, 1.0, 1.0), (1.0, 1.0, -1.0), (1.0, -1.0, 1.0), (1.0, -1.0, -1.0), (-1.0, 1.0, 1.0), (-1.0, 1.0, -1.0), (-1.0, -1.0, 1.0), (-1.0, -1.0, -1.0)], [], [(0, 4, 6, 2), (3, 2, 6, 7), (7, 6, 4, 5), (5, 1, 3, 7), (1, 0, 2, 3), (5, 4, 0, 1)])
_uv = me_cube_006.uv_layers.new(name='UVMap')
_uv.uv.foreach_set('vector', [0.375, 0.0, 0.625, 0.0, 0.625, 0.25, 0.375, 0.25, 0.375, 0.25, 0.625, 0.25, 0.625, 0.5, 0.375, 0.5, 0.375, 0.5, 0.625, 0.5, 0.625, 0.75, 0.375, 0.75, 0.375, 0.75, 0.625, 0.75, 0.625, 1.0, 0.375, 1.0, 0.125, 0.5, 0.375, 0.5, 0.375, 0.75, 0.125, 0.75, 0.625, 0.5, 0.875, 0.5, 0.875, 0.75, 0.625, 0.75])
me_cube_006.materials.append(mat_material_006)
me_cube_006.use_remesh_preserve_volume = False
me_cube_006.use_remesh_preserve_attributes = False
me_cube_006.use_mirror_vertex_groups = False
me_cube_006.update()
me_cube_007 = bpy.data.meshes.new('Cube.007')
me_cube_007.from_pydata([(1.0, 1.0, 1.0), (1.0, 1.0, -1.0), (1.0, -1.0, 1.0), (1.0, -1.0, -1.0), (-1.0, 1.0, 1.0), (-1.0, 1.0, -1.0), (-1.0, -1.0, 1.0), (-1.0, -1.0, -1.0)], [], [(0, 4, 6, 2), (3, 2, 6, 7), (7, 6, 4, 5), (5, 1, 3, 7), (1, 0, 2, 3), (5, 4, 0, 1)])
_uv = me_cube_007.uv_layers.new(name='UVMap')
_uv.uv.foreach_set('vector', [0.375, 0.0, 0.625, 0.0, 0.625, 0.25, 0.375, 0.25, 0.375, 0.25, 0.625, 0.25, 0.625, 0.5, 0.375, 0.5, 0.375, 0.5, 0.625, 0.5, 0.625, 0.75, 0.375, 0.75, 0.375, 0.75, 0.625, 0.75, 0.625, 1.0, 0.375, 1.0, 0.125, 0.5, 0.375, 0.5, 0.375, 0.75, 0.125, 0.75, 0.625, 0.5, 0.875, 0.5, 0.875, 0.75, 0.625, 0.75])
me_cube_007.materials.append(mat_material_007)
me_cube_007.use_remesh_preserve_volume = False
me_cube_007.use_remesh_preserve_attributes = False
me_cube_007.use_mirror_vertex_groups = False
me_cube_007.update()
me_cube_008 = bpy.data.meshes.new('Cube.008')
me_cube_008.from_pydata([(1.0, 1.0, 1.0), (1.0, 1.0, -1.0), (1.0, -1.0, 1.0), (1.0, -1.0, -1.0), (-1.0, 1.0, 1.0), (-1.0, 1.0, -1.0), (-1.0, -1.0, 1.0), (-1.0, -1.0, -1.0)], [], [(0, 4, 6, 2), (3, 2, 6, 7), (7, 6, 4, 5), (5, 1, 3, 7), (1, 0, 2, 3), (5, 4, 0, 1)])
_uv = me_cube_008.uv_layers.new(name='UVMap')
_uv.uv.foreach_set('vector', [0.375, 0.0, 0.625, 0.0, 0.625, 0.25, 0.375, 0.25, 0.375, 0.25, 0.625, 0.25, 0.625, 0.5, 0.375, 0.5, 0.375, 0.5, 0.625, 0.5, 0.625, 0.75, 0.375, 0.75, 0.375, 0.75, 0.625, 0.75, 0.625, 1.0, 0.375, 1.0, 0.125, 0.5, 0.375, 0.5, 0.375, 0.75, 0.125, 0.75, 0.625, 0.5, 0.875, 0.5, 0.875, 0.75, 0.625, 0.75])
me_cube_008.materials.append(mat_material_008)
me_cube_008.use_remesh_preserve_volume = False
me_cube_008.use_remesh_preserve_attributes = False
me_cube_008.use_mirror_vertex_groups = False
me_cube_008.update()
me_cube_009 = bpy.data.meshes.new('Cube.009')
me_cube_009.from_pydata([(1.0, 1.0, 1.0), (1.0, 1.0, -1.0), (1.0, -1.0, 1.0), (1.0, -1.0, -1.0), (-1.0, 1.0, 1.0), (-1.0, 1.0, -1.0), (-1.0, -1.0, 1.0), (-1.0, -1.0, -1.0)], [], [(0, 4, 6, 2), (3, 2, 6, 7), (7, 6, 4, 5), (5, 1, 3, 7), (1, 0, 2, 3), (5, 4, 0, 1)])
_uv = me_cube_009.uv_layers.new(name='UVMap')
_uv.uv.foreach_set('vector', [0.375, 0.0, 0.625, 0.0, 0.625, 0.25, 0.375, 0.25, 0.375, 0.25, 0.625, 0.25, 0.625, 0.5, 0.375, 0.5, 0.375, 0.5, 0.625, 0.5, 0.625, 0.75, 0.375, 0.75, 0.375, 0.75, 0.625, 0.75, 0.625, 1.0, 0.375, 1.0, 0.125, 0.5, 0.375, 0.5, 0.375, 0.75, 0.125, 0.75, 0.625, 0.5, 0.875, 0.5, 0.875, 0.75, 0.625, 0.75])
me_cube_009.materials.append(mat_material_009)
me_cube_009.use_remesh_preserve_volume = False
me_cube_009.use_remesh_preserve_attributes = False
me_cube_009.use_mirror_vertex_groups = False
me_cube_009.update()
me_cube_010 = bpy.data.meshes.new('Cube.010')
me_cube_010.from_pydata([(1.0, 1.0, 1.0), (1.0, 1.0, -1.0), (1.0, -1.0, 1.0), (1.0, -1.0, -1.0), (-1.0, 1.0, 1.0), (-1.0, 1.0, -1.0), (-1.0, -1.0, 1.0), (-1.0, -1.0, -1.0)], [], [(0, 4, 6, 2), (3, 2, 6, 7), (7, 6, 4, 5), (5, 1, 3, 7), (1, 0, 2, 3), (5, 4, 0, 1)])
_uv = me_cube_010.uv_layers.new(name='UVMap')
_uv.uv.foreach_set('vector', [0.375, 0.0, 0.625, 0.0, 0.625, 0.25, 0.375, 0.25, 0.375, 0.25, 0.625, 0.25, 0.625, 0.5, 0.375, 0.5, 0.375, 0.5, 0.625, 0.5, 0.625, 0.75, 0.375, 0.75, 0.375, 0.75, 0.625, 0.75, 0.625, 1.0, 0.375, 1.0, 0.125, 0.5, 0.375, 0.5, 0.375, 0.75, 0.125, 0.75, 0.625, 0.5, 0.875, 0.5, 0.875, 0.75, 0.625, 0.75])
me_cube_010.materials.append(mat_material_010)
me_cube_010.use_remesh_preserve_volume = False
me_cube_010.use_remesh_preserve_attributes = False
me_cube_010.use_mirror_vertex_groups = False
me_cube_010.update()
me_cube_011 = bpy.data.meshes.new('Cube.011')
me_cube_011.from_pydata([(1.0, 1.0, 1.0), (1.0, 1.0, -1.0), (1.0, -1.0, 1.0), (1.0, -1.0, -1.0), (-1.0, 1.0, 1.0), (-1.0, 1.0, -1.0), (-1.0, -1.0, 1.0), (-1.0, -1.0, -1.0)], [], [(0, 4, 6, 2), (3, 2, 6, 7), (7, 6, 4, 5), (5, 1, 3, 7), (1, 0, 2, 3), (5, 4, 0, 1)])
_uv = me_cube_011.uv_layers.new(name='UVMap')
_uv.uv.foreach_set('vector', [0.375, 0.0, 0.625, 0.0, 0.625, 0.25, 0.375, 0.25, 0.375, 0.25, 0.625, 0.25, 0.625, 0.5, 0.375, 0.5, 0.375, 0.5, 0.625, 0.5, 0.625, 0.75, 0.375, 0.75, 0.375, 0.75, 0.625, 0.75, 0.625, 1.0, 0.375, 1.0, 0.125, 0.5, 0.375, 0.5, 0.375, 0.75, 0.125, 0.75, 0.625, 0.5, 0.875, 0.5, 0.875, 0.75, 0.625, 0.75])
me_cube_011.materials.append(mat_material_011)
me_cube_011.use_remesh_preserve_volume = False
me_cube_011.use_remesh_preserve_attributes = False
me_cube_011.use_mirror_vertex_groups = False
me_cube_011.update()
me_cube_012 = bpy.data.meshes.new('Cube.012')
me_cube_012.from_pydata([(1.0, 1.0, 1.0), (1.0, 1.0, -1.0), (1.0, -1.0, 1.0), (1.0, -1.0, -1.0), (-1.0, 1.0, 1.0), (-1.0, 1.0, -1.0), (-1.0, -1.0, 1.0), (-1.0, -1.0, -1.0)], [], [(0, 4, 6, 2), (3, 2, 6, 7), (7, 6, 4, 5), (5, 1, 3, 7), (1, 0, 2, 3), (5, 4, 0, 1)])
_uv = me_cube_012.uv_layers.new(name='UVMap')
_uv.uv.foreach_set('vector', [0.375, 0.0, 0.625, 0.0, 0.625, 0.25, 0.375, 0.25, 0.375, 0.25, 0.625, 0.25, 0.625, 0.5, 0.375, 0.5, 0.375, 0.5, 0.625, 0.5, 0.625, 0.75, 0.375, 0.75, 0.375, 0.75, 0.625, 0.75, 0.625, 1.0, 0.375, 1.0, 0.125, 0.5, 0.375, 0.5, 0.375, 0.75, 0.125, 0.75, 0.625, 0.5, 0.875, 0.5, 0.875, 0.75, 0.625, 0.75])
me_cube_012.materials.append(mat_material_012)
me_cube_012.use_remesh_preserve_volume = False
me_cube_012.use_remesh_preserve_attributes = False
me_cube_012.use_mirror_vertex_groups = False
me_cube_012.update()
me_cube_013 = bpy.data.meshes.new('Cube.013')
me_cube_013.from_pydata([(1.0, 1.0, 1.0), (1.0, 1.0, -1.0), (1.0, -1.0, 1.0), (1.0, -1.0, -1.0), (-1.0, 1.0, 1.0), (-1.0, 1.0, -1.0), (-1.0, -1.0, 1.0), (-1.0, -1.0, -1.0)], [], [(0, 4, 6, 2), (3, 2, 6, 7), (7, 6, 4, 5), (5, 1, 3, 7), (1, 0, 2, 3), (5, 4, 0, 1)])
_uv = me_cube_013.uv_layers.new(name='UVMap')
_uv.uv.foreach_set('vector', [0.375, 0.0, 0.625, 0.0, 0.625, 0.25, 0.375, 0.25, 0.375, 0.25, 0.625, 0.25, 0.625, 0.5, 0.375, 0.5, 0.375, 0.5, 0.625, 0.5, 0.625, 0.75, 0.375, 0.75, 0.375, 0.75, 0.625, 0.75, 0.625, 1.0, 0.375, 1.0, 0.125, 0.5, 0.375, 0.5, 0.375, 0.75, 0.125, 0.75, 0.625, 0.5, 0.875, 0.5, 0.875, 0.75, 0.625, 0.75])
me_cube_013.materials.append(mat_material_013)
me_cube_013.use_remesh_preserve_volume = False
me_cube_013.use_remesh_preserve_attributes = False
me_cube_013.use_mirror_vertex_groups = False
me_cube_013.update()
me_cube_014 = bpy.data.meshes.new('Cube.014')
me_cube_014.from_pydata([(1.0, 1.0, 1.0), (1.0, 1.0, -1.0), (1.0, -1.0, 1.0), (1.0, -1.0, -1.0), (-1.0, 1.0, 1.0), (-1.0, 1.0, -1.0), (-1.0, -1.0, 1.0), (-1.0, -1.0, -1.0)], [], [(0, 4, 6, 2), (3, 2, 6, 7), (7, 6, 4, 5), (5, 1, 3, 7), (1, 0, 2, 3), (5, 4, 0, 1)])
_uv = me_cube_014.uv_layers.new(name='UVMap')
_uv.uv.foreach_set('vector', [0.375, 0.0, 0.625, 0.0, 0.625, 0.25, 0.375, 0.25, 0.375, 0.25, 0.625, 0.25, 0.625, 0.5, 0.375, 0.5, 0.375, 0.5, 0.625, 0.5, 0.625, 0.75, 0.375, 0.75, 0.375, 0.75, 0.625, 0.75, 0.625, 1.0, 0.375, 1.0, 0.125, 0.5, 0.375, 0.5, 0.375, 0.75, 0.125, 0.75, 0.625, 0.5, 0.875, 0.5, 0.875, 0.75, 0.625, 0.75])
me_cube_014.materials.append(mat_material_014)
me_cube_014.use_remesh_preserve_volume = False
me_cube_014.use_remesh_preserve_attributes = False
me_cube_014.use_mirror_vertex_groups = False
me_cube_014.update()
me_cube_015 = bpy.data.meshes.new('Cube.015')
me_cube_015.from_pydata([(1.0, 1.0, 1.0), (1.0, 1.0, -1.0), (1.0, -1.0, 1.0), (1.0, -1.0, -1.0), (-1.0, 1.0, 1.0), (-1.0, 1.0, -1.0), (-1.0, -1.0, 1.0), (-1.0, -1.0, -1.0)], [], [(0, 4, 6, 2), (3, 2, 6, 7), (7, 6, 4, 5), (5, 1, 3, 7), (1, 0, 2, 3), (5, 4, 0, 1)])
_uv = me_cube_015.uv_layers.new(name='UVMap')
_uv.uv.foreach_set('vector', [0.375, 0.0, 0.625, 0.0, 0.625, 0.25, 0.375, 0.25, 0.375, 0.25, 0.625, 0.25, 0.625, 0.5, 0.375, 0.5, 0.375, 0.5, 0.625, 0.5, 0.625, 0.75, 0.375, 0.75, 0.375, 0.75, 0.625, 0.75, 0.625, 1.0, 0.375, 1.0, 0.125, 0.5, 0.375, 0.5, 0.375, 0.75, 0.125, 0.75, 0.625, 0.5, 0.875, 0.5, 0.875, 0.75, 0.625, 0.75])
me_cube_015.materials.append(mat_material_015)
me_cube_015.use_remesh_preserve_volume = False
me_cube_015.use_remesh_preserve_attributes = False
me_cube_015.use_mirror_vertex_groups = False
me_cube_015.update()
me_cube_016 = bpy.data.meshes.new('Cube.016')
me_cube_016.from_pydata([(1.0, 1.0, 1.0), (1.0, 1.0, -1.0), (1.0, -1.0, 1.0), (1.0, -1.0, -1.0), (-1.0, 1.0, 1.0), (-1.0, 1.0, -1.0), (-1.0, -1.0, 1.0), (-1.0, -1.0, -1.0)], [], [(0, 4, 6, 2), (3, 2, 6, 7), (7, 6, 4, 5), (5, 1, 3, 7), (1, 0, 2, 3), (5, 4, 0, 1)])
_uv = me_cube_016.uv_layers.new(name='UVMap')
_uv.uv.foreach_set('vector', [0.375, 0.0, 0.625, 0.0, 0.625, 0.25, 0.375, 0.25, 0.375, 0.25, 0.625, 0.25, 0.625, 0.5, 0.375, 0.5, 0.375, 0.5, 0.625, 0.5, 0.625, 0.75, 0.375, 0.75, 0.375, 0.75, 0.625, 0.75, 0.625, 1.0, 0.375, 1.0, 0.125, 0.5, 0.375, 0.5, 0.375, 0.75, 0.125, 0.75, 0.625, 0.5, 0.875, 0.5, 0.875, 0.75, 0.625, 0.75])
me_cube_016.materials.append(mat_material_016)
me_cube_016.use_remesh_preserve_volume = False
me_cube_016.use_remesh_preserve_attributes = False
me_cube_016.use_mirror_vertex_groups = False
me_cube_016.update()
me_cube_017 = bpy.data.meshes.new('Cube.017')
me_cube_017.from_pydata([(1.0, 1.0, 1.0), (1.0, 1.0, -1.0), (1.0, -1.0, 1.0), (1.0, -1.0, -1.0), (-1.0, 1.0, 1.0), (-1.0, 1.0, -1.0), (-1.0, -1.0, 1.0), (-1.0, -1.0, -1.0)], [], [(0, 4, 6, 2), (3, 2, 6, 7), (7, 6, 4, 5), (5, 1, 3, 7), (1, 0, 2, 3), (5, 4, 0, 1)])
_uv = me_cube_017.uv_layers.new(name='UVMap')
_uv.uv.foreach_set('vector', [0.375, 0.0, 0.625, 0.0, 0.625, 0.25, 0.375, 0.25, 0.375, 0.25, 0.625, 0.25, 0.625, 0.5, 0.375, 0.5, 0.375, 0.5, 0.625, 0.5, 0.625, 0.75, 0.375, 0.75, 0.375, 0.75, 0.625, 0.75, 0.625, 1.0, 0.375, 1.0, 0.125, 0.5, 0.375, 0.5, 0.375, 0.75, 0.125, 0.75, 0.625, 0.5, 0.875, 0.5, 0.875, 0.75, 0.625, 0.75])
me_cube_017.materials.append(mat_material_017)
me_cube_017.use_remesh_preserve_volume = False
me_cube_017.use_remesh_preserve_attributes = False
me_cube_017.use_mirror_vertex_groups = False
me_cube_017.update()
me_cube_018 = bpy.data.meshes.new('Cube.018')
me_cube_018.from_pydata([(1.0, 1.0, 1.0), (1.0, 1.0, -1.0), (1.0, -1.0, 1.0), (1.0, -1.0, -1.0), (-1.0, 1.0, 1.0), (-1.0, 1.0, -1.0), (-1.0, -1.0, 1.0), (-1.0, -1.0, -1.0)], [], [(0, 4, 6, 2), (3, 2, 6, 7), (7, 6, 4, 5), (5, 1, 3, 7), (1, 0, 2, 3), (5, 4, 0, 1)])
_uv = me_cube_018.uv_layers.new(name='UVMap')
_uv.uv.foreach_set('vector', [0.375, 0.0, 0.625, 0.0, 0.625, 0.25, 0.375, 0.25, 0.375, 0.25, 0.625, 0.25, 0.625, 0.5, 0.375, 0.5, 0.375, 0.5, 0.625, 0.5, 0.625, 0.75, 0.375, 0.75, 0.375, 0.75, 0.625, 0.75, 0.625, 1.0, 0.375, 1.0, 0.125, 0.5, 0.375, 0.5, 0.375, 0.75, 0.125, 0.75, 0.625, 0.5, 0.875, 0.5, 0.875, 0.75, 0.625, 0.75])
me_cube_018.materials.append(mat_material_018)
me_cube_018.use_remesh_preserve_volume = False
me_cube_018.use_remesh_preserve_attributes = False
me_cube_018.use_mirror_vertex_groups = False
me_cube_018.update()
me_cube_019 = bpy.data.meshes.new('Cube.019')
me_cube_019.from_pydata([(1.0, 1.0, 1.0), (1.0, 1.0, -1.0), (1.0, -1.0, 1.0), (1.0, -1.0, -1.0), (-1.0, 1.0, 1.0), (-1.0, 1.0, -1.0), (-1.0, -1.0, 1.0), (-1.0, -1.0, -1.0)], [], [(0, 4, 6, 2), (3, 2, 6, 7), (7, 6, 4, 5), (5, 1, 3, 7), (1, 0, 2, 3), (5, 4, 0, 1)])
_uv = me_cube_019.uv_layers.new(name='UVMap')
_uv.uv.foreach_set('vector', [0.375, 0.0, 0.625, 0.0, 0.625, 0.25, 0.375, 0.25, 0.375, 0.25, 0.625, 0.25, 0.625, 0.5, 0.375, 0.5, 0.375, 0.5, 0.625, 0.5, 0.625, 0.75, 0.375, 0.75, 0.375, 0.75, 0.625, 0.75, 0.625, 1.0, 0.375, 1.0, 0.125, 0.5, 0.375, 0.5, 0.375, 0.75, 0.125, 0.75, 0.625, 0.5, 0.875, 0.5, 0.875, 0.75, 0.625, 0.75])
me_cube_019.materials.append(mat_material_019)
me_cube_019.use_remesh_preserve_volume = False
me_cube_019.use_remesh_preserve_attributes = False
me_cube_019.use_mirror_vertex_groups = False
me_cube_019.update()
me_cube_020 = bpy.data.meshes.new('Cube.020')
me_cube_020.from_pydata([(1.0, 1.0, 1.0), (1.0, 1.0, -1.0), (1.0, -1.0, 1.0), (1.0, -1.0, -1.0), (-1.0, 1.0, 1.0), (-1.0, 1.0, -1.0), (-1.0, -1.0, 1.0), (-1.0, -1.0, -1.0)], [], [(0, 4, 6, 2), (3, 2, 6, 7), (7, 6, 4, 5), (5, 1, 3, 7), (1, 0, 2, 3), (5, 4, 0, 1)])
_uv = me_cube_020.uv_layers.new(name='UVMap')
_uv.uv.foreach_set('vector', [0.375, 0.0, 0.625, 0.0, 0.625, 0.25, 0.375, 0.25, 0.375, 0.25, 0.625, 0.25, 0.625, 0.5, 0.375, 0.5, 0.375, 0.5, 0.625, 0.5, 0.625, 0.75, 0.375, 0.75, 0.375, 0.75, 0.625, 0.75, 0.625, 1.0, 0.375, 1.0, 0.125, 0.5, 0.375, 0.5, 0.375, 0.75, 0.125, 0.75, 0.625, 0.5, 0.875, 0.5, 0.875, 0.75, 0.625, 0.75])
me_cube_020.materials.append(mat_material_020)
me_cube_020.use_remesh_preserve_volume = False
me_cube_020.use_remesh_preserve_attributes = False
me_cube_020.use_mirror_vertex_groups = False
me_cube_020.update()
me_cube_021 = bpy.data.meshes.new('Cube.021')
me_cube_021.from_pydata([(1.0, 1.0, 1.0), (1.0, 1.0, -1.0), (1.0, -1.0, 1.0), (1.0, -1.0, -1.0), (-1.0, 1.0, 1.0), (-1.0, 1.0, -1.0), (-1.0, -1.0, 1.0), (-1.0, -1.0, -1.0)], [], [(0, 4, 6, 2), (3, 2, 6, 7), (7, 6, 4, 5), (5, 1, 3, 7), (1, 0, 2, 3), (5, 4, 0, 1)])
_uv = me_cube_021.uv_layers.new(name='UVMap')
_uv.uv.foreach_set('vector', [0.375, 0.0, 0.625, 0.0, 0.625, 0.25, 0.375, 0.25, 0.375, 0.25, 0.625, 0.25, 0.625, 0.5, 0.375, 0.5, 0.375, 0.5, 0.625, 0.5, 0.625, 0.75, 0.375, 0.75, 0.375, 0.75, 0.625, 0.75, 0.625, 1.0, 0.375, 1.0, 0.125, 0.5, 0.375, 0.5, 0.375, 0.75, 0.125, 0.75, 0.625, 0.5, 0.875, 0.5, 0.875, 0.75, 0.625, 0.75])
me_cube_021.materials.append(mat_material_021)
me_cube_021.use_remesh_preserve_volume = False
me_cube_021.use_remesh_preserve_attributes = False
me_cube_021.use_mirror_vertex_groups = False
me_cube_021.update()
me_cube_022 = bpy.data.meshes.new('Cube.022')
me_cube_022.from_pydata([(1.0, 1.0, 1.0), (1.0, 1.0, -1.0), (1.0, -1.0, 1.0), (1.0, -1.0, -1.0), (-1.0, 1.0, 1.0), (-1.0, 1.0, -1.0), (-1.0, -1.0, 1.0), (-1.0, -1.0, -1.0)], [], [(0, 4, 6, 2), (3, 2, 6, 7), (7, 6, 4, 5), (5, 1, 3, 7), (1, 0, 2, 3), (5, 4, 0, 1)])
_uv = me_cube_022.uv_layers.new(name='UVMap')
_uv.uv.foreach_set('vector', [0.375, 0.0, 0.625, 0.0, 0.625, 0.25, 0.375, 0.25, 0.375, 0.25, 0.625, 0.25, 0.625, 0.5, 0.375, 0.5, 0.375, 0.5, 0.625, 0.5, 0.625, 0.75, 0.375, 0.75, 0.375, 0.75, 0.625, 0.75, 0.625, 1.0, 0.375, 1.0, 0.125, 0.5, 0.375, 0.5, 0.375, 0.75, 0.125, 0.75, 0.625, 0.5, 0.875, 0.5, 0.875, 0.75, 0.625, 0.75])
me_cube_022.materials.append(mat_material_022)
me_cube_022.use_remesh_preserve_volume = False
me_cube_022.use_remesh_preserve_attributes = False
me_cube_022.use_mirror_vertex_groups = False
me_cube_022.update()
me_cube_023 = bpy.data.meshes.new('Cube.023')
me_cube_023.from_pydata([(1.0, 1.0, 1.0), (1.0, 1.0, -1.0), (1.0, -1.0, 1.0), (1.0, -1.0, -1.0), (-1.0, 1.0, 1.0), (-1.0, 1.0, -1.0), (-1.0, -1.0, 1.0), (-1.0, -1.0, -1.0)], [], [(0, 4, 6, 2), (3, 2, 6, 7), (7, 6, 4, 5), (5, 1, 3, 7), (1, 0, 2, 3), (5, 4, 0, 1)])
_uv = me_cube_023.uv_layers.new(name='UVMap')
_uv.uv.foreach_set('vector', [0.375, 0.0, 0.625, 0.0, 0.625, 0.25, 0.375, 0.25, 0.375, 0.25, 0.625, 0.25, 0.625, 0.5, 0.375, 0.5, 0.375, 0.5, 0.625, 0.5, 0.625, 0.75, 0.375, 0.75, 0.375, 0.75, 0.625, 0.75, 0.625, 1.0, 0.375, 1.0, 0.125, 0.5, 0.375, 0.5, 0.375, 0.75, 0.125, 0.75, 0.625, 0.5, 0.875, 0.5, 0.875, 0.75, 0.625, 0.75])
me_cube_023.materials.append(mat_material_023)
me_cube_023.use_remesh_preserve_volume = False
me_cube_023.use_remesh_preserve_attributes = False
me_cube_023.use_mirror_vertex_groups = False
me_cube_023.update()
me_cube_024 = bpy.data.meshes.new('Cube.024')
me_cube_024.from_pydata([(1.0, 1.0, 1.0), (1.0, 1.0, -1.0), (1.0, -1.0, 1.0), (1.0, -1.0, -1.0), (-1.0, 1.0, 1.0), (-1.0, 1.0, -1.0), (-1.0, -1.0, 1.0), (-1.0, -1.0, -1.0)], [], [(0, 4, 6, 2), (3, 2, 6, 7), (7, 6, 4, 5), (5, 1, 3, 7), (1, 0, 2, 3), (5, 4, 0, 1)])
_uv = me_cube_024.uv_layers.new(name='UVMap')
_uv.uv.foreach_set('vector', [0.375, 0.0, 0.625, 0.0, 0.625, 0.25, 0.375, 0.25, 0.375, 0.25, 0.625, 0.25, 0.625, 0.5, 0.375, 0.5, 0.375, 0.5, 0.625, 0.5, 0.625, 0.75, 0.375, 0.75, 0.375, 0.75, 0.625, 0.75, 0.625, 1.0, 0.375, 1.0, 0.125, 0.5, 0.375, 0.5, 0.375, 0.75, 0.125, 0.75, 0.625, 0.5, 0.875, 0.5, 0.875, 0.75, 0.625, 0.75])
me_cube_024.materials.append(mat_material_024)
me_cube_024.use_remesh_preserve_volume = False
me_cube_024.use_remesh_preserve_attributes = False
me_cube_024.use_mirror_vertex_groups = False
me_cube_024.update()
me_cube_025 = bpy.data.meshes.new('Cube.025')
me_cube_025.from_pydata([(1.0, 1.0, 1.0), (1.0, 1.0, -1.0), (1.0, -1.0, 1.0), (1.0, -1.0, -1.0), (-1.0, 1.0, 1.0), (-1.0, 1.0, -1.0), (-1.0, -1.0, 1.0), (-1.0, -1.0, -1.0)], [], [(0, 4, 6, 2), (3, 2, 6, 7), (7, 6, 4, 5), (5, 1, 3, 7), (1, 0, 2, 3), (5, 4, 0, 1)])
_uv = me_cube_025.uv_layers.new(name='UVMap')
_uv.uv.foreach_set('vector', [0.375, 0.0, 0.625, 0.0, 0.625, 0.25, 0.375, 0.25, 0.375, 0.25, 0.625, 0.25, 0.625, 0.5, 0.375, 0.5, 0.375, 0.5, 0.625, 0.5, 0.625, 0.75, 0.375, 0.75, 0.375, 0.75, 0.625, 0.75, 0.625, 1.0, 0.375, 1.0, 0.125, 0.5, 0.375, 0.5, 0.375, 0.75, 0.125, 0.75, 0.625, 0.5, 0.875, 0.5, 0.875, 0.75, 0.625, 0.75])
me_cube_025.materials.append(mat_material_025)
me_cube_025.use_remesh_preserve_volume = False
me_cube_025.use_remesh_preserve_attributes = False
me_cube_025.use_mirror_vertex_groups = False
me_cube_025.update()
me_cube_026 = bpy.data.meshes.new('Cube.026')
me_cube_026.from_pydata([(1.0, 1.0, 1.0), (1.0, 1.0, -1.0), (1.0, -1.0, 1.0), (1.0, -1.0, -1.0), (-1.0, 1.0, 1.0), (-1.0, 1.0, -1.0), (-1.0, -1.0, 1.0), (-1.0, -1.0, -1.0)], [], [(0, 4, 6, 2), (3, 2, 6, 7), (7, 6, 4, 5), (5, 1, 3, 7), (1, 0, 2, 3), (5, 4, 0, 1)])
_uv = me_cube_026.uv_layers.new(name='UVMap')
_uv.uv.foreach_set('vector', [0.375, 0.0, 0.625, 0.0, 0.625, 0.25, 0.375, 0.25, 0.375, 0.25, 0.625, 0.25, 0.625, 0.5, 0.375, 0.5, 0.375, 0.5, 0.625, 0.5, 0.625, 0.75, 0.375, 0.75, 0.375, 0.75, 0.625, 0.75, 0.625, 1.0, 0.375, 1.0, 0.125, 0.5, 0.375, 0.5, 0.375, 0.75, 0.125, 0.75, 0.625, 0.5, 0.875, 0.5, 0.875, 0.75, 0.625, 0.75])
me_cube_026.materials.append(mat_material_026)
me_cube_026.use_remesh_preserve_volume = False
me_cube_026.use_remesh_preserve_attributes = False
me_cube_026.use_mirror_vertex_groups = False
me_cube_026.update()
me_cube_027 = bpy.data.meshes.new('Cube.027')
me_cube_027.from_pydata([(1.0, 1.0, 1.0), (1.0, 1.0, -1.0), (1.0, -1.0, 1.0), (1.0, -1.0, -1.0), (-1.0, 1.0, 1.0), (-1.0, 1.0, -1.0), (-1.0, -1.0, 1.0), (-1.0, -1.0, -1.0)], [], [(0, 4, 6, 2), (3, 2, 6, 7), (7, 6, 4, 5), (5, 1, 3, 7), (1, 0, 2, 3), (5, 4, 0, 1)])
_uv = me_cube_027.uv_layers.new(name='UVMap')
_uv.uv.foreach_set('vector', [0.375, 0.0, 0.625, 0.0, 0.625, 0.25, 0.375, 0.25, 0.375, 0.25, 0.625, 0.25, 0.625, 0.5, 0.375, 0.5, 0.375, 0.5, 0.625, 0.5, 0.625, 0.75, 0.375, 0.75, 0.375, 0.75, 0.625, 0.75, 0.625, 1.0, 0.375, 1.0, 0.125, 0.5, 0.375, 0.5, 0.375, 0.75, 0.125, 0.75, 0.625, 0.5, 0.875, 0.5, 0.875, 0.75, 0.625, 0.75])
me_cube_027.materials.append(mat_material_027)
me_cube_027.use_remesh_preserve_volume = False
me_cube_027.use_remesh_preserve_attributes = False
me_cube_027.use_mirror_vertex_groups = False
me_cube_027.update()
me_cube_028 = bpy.data.meshes.new('Cube.028')
me_cube_028.from_pydata([(1.0, 1.0, 1.0), (1.0, 1.0, -1.0), (1.0, -1.0, 1.0), (1.0, -1.0, -1.0), (-1.0, 1.0, 1.0), (-1.0, 1.0, -1.0), (-1.0, -1.0, 1.0), (-1.0, -1.0, -1.0)], [], [(0, 4, 6, 2), (3, 2, 6, 7), (7, 6, 4, 5), (5, 1, 3, 7), (1, 0, 2, 3), (5, 4, 0, 1)])
_uv = me_cube_028.uv_layers.new(name='UVMap')
_uv.uv.foreach_set('vector', [0.375, 0.0, 0.625, 0.0, 0.625, 0.25, 0.375, 0.25, 0.375, 0.25, 0.625, 0.25, 0.625, 0.5, 0.375, 0.5, 0.375, 0.5, 0.625, 0.5, 0.625, 0.75, 0.375, 0.75, 0.375, 0.75, 0.625, 0.75, 0.625, 1.0, 0.375, 1.0, 0.125, 0.5, 0.375, 0.5, 0.375, 0.75, 0.125, 0.75, 0.625, 0.5, 0.875, 0.5, 0.875, 0.75, 0.625, 0.75])
me_cube_028.materials.append(mat_material_028)
me_cube_028.use_remesh_preserve_volume = False
me_cube_028.use_remesh_preserve_attributes = False
me_cube_028.use_mirror_vertex_groups = False
me_cube_028.update()
me_cube_029 = bpy.data.meshes.new('Cube.029')
me_cube_029.from_pydata([(1.0, 1.0, 1.0), (1.0, 1.0, -1.0), (1.0, -1.0, 1.0), (1.0, -1.0, -1.0), (-1.0, 1.0, 1.0), (-1.0, 1.0, -1.0), (-1.0, -1.0, 1.0), (-1.0, -1.0, -1.0)], [], [(0, 4, 6, 2), (3, 2, 6, 7), (7, 6, 4, 5), (5, 1, 3, 7), (1, 0, 2, 3), (5, 4, 0, 1)])
_uv = me_cube_029.uv_layers.new(name='UVMap')
_uv.uv.foreach_set('vector', [0.375, 0.0, 0.625, 0.0, 0.625, 0.25, 0.375, 0.25, 0.375, 0.25, 0.625, 0.25, 0.625, 0.5, 0.375, 0.5, 0.375, 0.5, 0.625, 0.5, 0.625, 0.75, 0.375, 0.75, 0.375, 0.75, 0.625, 0.75, 0.625, 1.0, 0.375, 1.0, 0.125, 0.5, 0.375, 0.5, 0.375, 0.75, 0.125, 0.75, 0.625, 0.5, 0.875, 0.5, 0.875, 0.75, 0.625, 0.75])
me_cube_029.materials.append(mat_material_029)
me_cube_029.use_remesh_preserve_volume = False
me_cube_029.use_remesh_preserve_attributes = False
me_cube_029.use_mirror_vertex_groups = False
me_cube_029.update()
me_cube_030 = bpy.data.meshes.new('Cube.030')
me_cube_030.from_pydata([(1.0, 1.0, 1.0), (1.0, 1.0, -1.0), (1.0, -1.0, 1.0), (1.0, -1.0, -1.0), (-1.0, 1.0, 1.0), (-1.0, 1.0, -1.0), (-1.0, -1.0, 1.0), (-1.0, -1.0, -1.0)], [], [(0, 4, 6, 2), (3, 2, 6, 7), (7, 6, 4, 5), (5, 1, 3, 7), (1, 0, 2, 3), (5, 4, 0, 1)])
_uv = me_cube_030.uv_layers.new(name='UVMap')
_uv.uv.foreach_set('vector', [0.375, 0.0, 0.625, 0.0, 0.625, 0.25, 0.375, 0.25, 0.375, 0.25, 0.625, 0.25, 0.625, 0.5, 0.375, 0.5, 0.375, 0.5, 0.625, 0.5, 0.625, 0.75, 0.375, 0.75, 0.375, 0.75, 0.625, 0.75, 0.625, 1.0, 0.375, 1.0, 0.125, 0.5, 0.375, 0.5, 0.375, 0.75, 0.125, 0.75, 0.625, 0.5, 0.875, 0.5, 0.875, 0.75, 0.625, 0.75])
me_cube_030.materials.append(mat_material_030)
me_cube_030.use_remesh_preserve_volume = False
me_cube_030.use_remesh_preserve_attributes = False
me_cube_030.use_mirror_vertex_groups = False
me_cube_030.update()
me_cube_031 = bpy.data.meshes.new('Cube.031')
me_cube_031.from_pydata([(1.0, 1.0, 1.0), (1.0, 1.0, -1.0), (1.0, -1.0, 1.0), (1.0, -1.0, -1.0), (-1.0, 1.0, 1.0), (-1.0, 1.0, -1.0), (-1.0, -1.0, 1.0), (-1.0, -1.0, -1.0)], [], [(0, 4, 6, 2), (3, 2, 6, 7), (7, 6, 4, 5), (5, 1, 3, 7), (1, 0, 2, 3), (5, 4, 0, 1)])
_uv = me_cube_031.uv_layers.new(name='UVMap')
_uv.uv.foreach_set('vector', [0.375, 0.0, 0.625, 0.0, 0.625, 0.25, 0.375, 0.25, 0.375, 0.25, 0.625, 0.25, 0.625, 0.5, 0.375, 0.5, 0.375, 0.5, 0.625, 0.5, 0.625, 0.75, 0.375, 0.75, 0.375, 0.75, 0.625, 0.75, 0.625, 1.0, 0.375, 1.0, 0.125, 0.5, 0.375, 0.5, 0.375, 0.75, 0.125, 0.75, 0.625, 0.5, 0.875, 0.5, 0.875, 0.75, 0.625, 0.75])
me_cube_031.materials.append(mat_material_031)
me_cube_031.use_remesh_preserve_volume = False
me_cube_031.use_remesh_preserve_attributes = False
me_cube_031.use_mirror_vertex_groups = False
me_cube_031.update()
me_cube_032 = bpy.data.meshes.new('Cube.032')
me_cube_032.from_pydata([(1.0, 1.0, 1.0), (1.0, 1.0, -1.0), (1.0, -1.0, 1.0), (1.0, -1.0, -1.0), (-1.0, 1.0, 1.0), (-1.0, 1.0, -1.0), (-1.0, -1.0, 1.0), (-1.0, -1.0, -1.0)], [], [(0, 4, 6, 2), (3, 2, 6, 7), (7, 6, 4, 5), (5, 1, 3, 7), (1, 0, 2, 3), (5, 4, 0, 1)])
_uv = me_cube_032.uv_layers.new(name='UVMap')
_uv.uv.foreach_set('vector', [0.375, 0.0, 0.625, 0.0, 0.625, 0.25, 0.375, 0.25, 0.375, 0.25, 0.625, 0.25, 0.625, 0.5, 0.375, 0.5, 0.375, 0.5, 0.625, 0.5, 0.625, 0.75, 0.375, 0.75, 0.375, 0.75, 0.625, 0.75, 0.625, 1.0, 0.375, 1.0, 0.125, 0.5, 0.375, 0.5, 0.375, 0.75, 0.125, 0.75, 0.625, 0.5, 0.875, 0.5, 0.875, 0.75, 0.625, 0.75])
me_cube_032.materials.append(mat_material_032)
me_cube_032.use_remesh_preserve_volume = False
me_cube_032.use_remesh_preserve_attributes = False
me_cube_032.use_mirror_vertex_groups = False
me_cube_032.update()
me_cube_033 = bpy.data.meshes.new('Cube.033')
me_cube_033.from_pydata([(1.0, 1.0, 1.0), (1.0, 1.0, -1.0), (1.0, -1.0, 1.0), (1.0, -1.0, -1.0), (-1.0, 1.0, 1.0), (-1.0, 1.0, -1.0), (-1.0, -1.0, 1.0), (-1.0, -1.0, -1.0)], [], [(0, 4, 6, 2), (3, 2, 6, 7), (7, 6, 4, 5), (5, 1, 3, 7), (1, 0, 2, 3), (5, 4, 0, 1)])
_uv = me_cube_033.uv_layers.new(name='UVMap')
_uv.uv.foreach_set('vector', [0.375, 0.0, 0.625, 0.0, 0.625, 0.25, 0.375, 0.25, 0.375, 0.25, 0.625, 0.25, 0.625, 0.5, 0.375, 0.5, 0.375, 0.5, 0.625, 0.5, 0.625, 0.75, 0.375, 0.75, 0.375, 0.75, 0.625, 0.75, 0.625, 1.0, 0.375, 1.0, 0.125, 0.5, 0.375, 0.5, 0.375, 0.75, 0.125, 0.75, 0.625, 0.5, 0.875, 0.5, 0.875, 0.75, 0.625, 0.75])
me_cube_033.materials.append(mat_material_033)
me_cube_033.use_remesh_preserve_volume = False
me_cube_033.use_remesh_preserve_attributes = False
me_cube_033.use_mirror_vertex_groups = False
me_cube_033.update()
me_cube_034 = bpy.data.meshes.new('Cube.034')
me_cube_034.from_pydata([(1.0, 1.0, 1.0), (1.0, 1.0, -1.0), (1.0, -1.0, 1.0), (1.0, -1.0, -1.0), (-1.0, 1.0, 1.0), (-1.0, 1.0, -1.0), (-1.0, -1.0, 1.0), (-1.0, -1.0, -1.0)], [], [(0, 4, 6, 2), (3, 2, 6, 7), (7, 6, 4, 5), (5, 1, 3, 7), (1, 0, 2, 3), (5, 4, 0, 1)])
_uv = me_cube_034.uv_layers.new(name='UVMap')
_uv.uv.foreach_set('vector', [0.375, 0.0, 0.625, 0.0, 0.625, 0.25, 0.375, 0.25, 0.375, 0.25, 0.625, 0.25, 0.625, 0.5, 0.375, 0.5, 0.375, 0.5, 0.625, 0.5, 0.625, 0.75, 0.375, 0.75, 0.375, 0.75, 0.625, 0.75, 0.625, 1.0, 0.375, 1.0, 0.125, 0.5, 0.375, 0.5, 0.375, 0.75, 0.125, 0.75, 0.625, 0.5, 0.875, 0.5, 0.875, 0.75, 0.625, 0.75])
me_cube_034.materials.append(mat_material_034)
me_cube_034.use_remesh_preserve_volume = False
me_cube_034.use_remesh_preserve_attributes = False
me_cube_034.use_mirror_vertex_groups = False
me_cube_034.update()

# ---- objects
ob_c_4 = bpy.data.objects.new('C-4', me_cube)
ob_c_3 = bpy.data.objects.new('C-3', me_cube_001)
ob_c_5 = bpy.data.objects.new('C-5', me_cube_002)
ob_d_5 = bpy.data.objects.new('D-5', me_cube_003)
ob_b_4 = bpy.data.objects.new('B-4', me_cube_004)
ob_b_3 = bpy.data.objects.new('B-3', me_cube_005)
ob_b_5 = bpy.data.objects.new('B-5', me_cube_006)
ob_c_2 = bpy.data.objects.new('C-2', me_cube_007)
ob_c_1 = bpy.data.objects.new('C-1', me_cube_008)
ob_c_6 = bpy.data.objects.new('C-6', me_cube_009)
ob_c_7 = bpy.data.objects.new('C-7', me_cube_010)
ob_d_3 = bpy.data.objects.new('D-3', me_cube_011)
ob_d_2 = bpy.data.objects.new('D-2', me_cube_012)
ob_b_2 = bpy.data.objects.new('B-2', me_cube_013)
ob_b_1 = bpy.data.objects.new('B-1', me_cube_014)
ob_b_6 = bpy.data.objects.new('B-6', me_cube_015)
ob_b_7 = bpy.data.objects.new('B-7', me_cube_016)
ob_d_4 = bpy.data.objects.new('D-4', me_cube_017)
ob_d_6 = bpy.data.objects.new('D-6', me_cube_018)
ob_d_7 = bpy.data.objects.new('D-7', me_cube_019)
ob_d_1 = bpy.data.objects.new('D-1', me_cube_020)
ob_a_1 = bpy.data.objects.new('A-1', me_cube_021)
ob_a_3 = bpy.data.objects.new('A-3', me_cube_022)
ob_a_5 = bpy.data.objects.new('A-5', me_cube_023)
ob_a_7 = bpy.data.objects.new('A-7', me_cube_024)
ob_a_2 = bpy.data.objects.new('A-2', me_cube_025)
ob_a_4 = bpy.data.objects.new('A-4', me_cube_026)
ob_a_6 = bpy.data.objects.new('A-6', me_cube_027)
ob_e_1 = bpy.data.objects.new('E-1', me_cube_028)
ob_e_3 = bpy.data.objects.new('E-3', me_cube_029)
ob_e_5 = bpy.data.objects.new('E-5', me_cube_030)
ob_e_7 = bpy.data.objects.new('E-7', me_cube_031)
ob_e_2 = bpy.data.objects.new('E-2', me_cube_032)
ob_e_4 = bpy.data.objects.new('E-4', me_cube_033)
ob_e_6 = bpy.data.objects.new('E-6', me_cube_034)

# ---- transforms, parenting, visibility, modifiers, constraints
ob_c_4.location = (0.0, 0.0, 0.0)
ob_c_4.scale = (0.5, 0.5, 0.1)
ob_c_4.lock_rotations_4d = False
ob_c_4.empty_display_type = 'ARROWS'
ob_c_4.display_type = 'SOLID'
ob_c_4.lineart.crease_threshold = 0.0
ob_c_3.location = (1.0, 0.0, 0.0)
ob_c_3.scale = (0.5, 0.5, 0.1)
ob_c_3.lock_rotations_4d = False
ob_c_3.empty_display_type = 'ARROWS'
ob_c_3.color = (0.0, 0.0, 0.0, 1.0)
ob_c_3.display_type = 'SOLID'
ob_c_3.lineart.crease_threshold = 0.0
ob_c_5.location = (-1.0, 0.0, 0.0)
ob_c_5.scale = (0.5, 0.5, 0.1)
ob_c_5.lock_rotations_4d = False
ob_c_5.empty_display_type = 'ARROWS'
ob_c_5.color = (0.002064, 0.002064, 0.002064, 1.0)
ob_c_5.display_type = 'SOLID'
ob_c_5.lineart.crease_threshold = 0.0
ob_d_5.location = (-1.0, 1.0, 0.0)
ob_d_5.scale = (0.5, 0.5, 0.1)
ob_d_5.lock_rotations_4d = False
ob_d_5.empty_display_type = 'ARROWS'
ob_d_5.color = (0.0, 0.0, 0.0, 1.0)
ob_d_5.display_type = 'SOLID'
ob_d_5.display.show_shadows = False
ob_d_5.lineart.crease_threshold = 0.0
ob_b_4.location = (0.0, -1.0, 0.0)
ob_b_4.scale = (0.5, 0.5, 0.1)
ob_b_4.lock_rotations_4d = False
ob_b_4.empty_display_type = 'ARROWS'
ob_b_4.color = (0.003096, 0.003096, 0.003096, 1.0)
ob_b_4.display_type = 'SOLID'
ob_b_4.lineart.crease_threshold = 0.0
ob_b_3.location = (1.0, -1.0, 0.0)
ob_b_3.scale = (0.5, 0.5, 0.1)
ob_b_3.lock_rotations_4d = False
ob_b_3.empty_display_type = 'ARROWS'
ob_b_3.display_type = 'SOLID'
ob_b_3.lineart.crease_threshold = 0.0
ob_b_5.location = (-1.0, -1.0, 0.0)
ob_b_5.scale = (0.5, 0.5, 0.1)
ob_b_5.lock_rotations_4d = False
ob_b_5.empty_display_type = 'ARROWS'
ob_b_5.display_type = 'SOLID'
ob_b_5.lineart.crease_threshold = 0.0
ob_c_2.location = (2.0, 0.0, 0.0)
ob_c_2.scale = (0.5, 0.5, 0.1)
ob_c_2.lock_rotations_4d = False
ob_c_2.empty_display_type = 'ARROWS'
ob_c_2.display_type = 'SOLID'
ob_c_2.lineart.crease_threshold = 0.0
ob_c_1.location = (3.0, 0.0, 0.0)
ob_c_1.scale = (0.5, 0.5, 0.1)
ob_c_1.lock_rotations_4d = False
ob_c_1.empty_display_type = 'ARROWS'
ob_c_1.color = (0.00129, 0.00129, 0.00129, 1.0)
ob_c_1.display_type = 'SOLID'
ob_c_1.lineart.crease_threshold = 0.0
ob_c_6.location = (-2.0, 0.0, 0.0)
ob_c_6.scale = (0.5, 0.5, 0.1)
ob_c_6.lock_rotations_4d = False
ob_c_6.empty_display_type = 'ARROWS'
ob_c_6.display_type = 'SOLID'
ob_c_6.lineart.crease_threshold = 0.0
ob_c_7.location = (-3.0, 0.0, 0.0)
ob_c_7.scale = (0.5, 0.5, 0.1)
ob_c_7.lock_rotations_4d = False
ob_c_7.empty_display_type = 'ARROWS'
ob_c_7.color = (0.0, 0.0, 0.0, 1.0)
ob_c_7.display_type = 'SOLID'
ob_c_7.lineart.crease_threshold = 0.0
ob_d_3.location = (1.0, 1.0, 0.0)
ob_d_3.scale = (0.5, 0.5, 0.1)
ob_d_3.lock_rotations_4d = False
ob_d_3.empty_display_type = 'ARROWS'
ob_d_3.display_type = 'SOLID'
ob_d_3.lineart.crease_threshold = 0.0
ob_d_2.location = (2.0, 1.0, 0.0)
ob_d_2.scale = (0.5, 0.5, 0.1)
ob_d_2.lock_rotations_4d = False
ob_d_2.empty_display_type = 'ARROWS'
ob_d_2.color = (0.00129, 0.00129, 0.00129, 1.0)
ob_d_2.display_type = 'SOLID'
ob_d_2.lineart.crease_threshold = 0.0
ob_b_2.location = (2.0, -1.0, 0.0)
ob_b_2.scale = (0.5, 0.5, 0.1)
ob_b_2.lock_rotations_4d = False
ob_b_2.empty_display_type = 'ARROWS'
ob_b_2.color = (0.003096, 0.003096, 0.003096, 1.0)
ob_b_2.display_type = 'SOLID'
ob_b_2.lineart.crease_threshold = 0.0
ob_b_1.location = (3.0, -1.0, 0.0)
ob_b_1.scale = (0.5, 0.5, 0.1)
ob_b_1.lock_rotations_4d = False
ob_b_1.empty_display_type = 'ARROWS'
ob_b_1.display_type = 'SOLID'
ob_b_1.lineart.crease_threshold = 0.0
ob_b_6.location = (-2.0, -1.0, 0.0)
ob_b_6.scale = (0.5, 0.5, 0.1)
ob_b_6.lock_rotations_4d = False
ob_b_6.empty_display_type = 'ARROWS'
ob_b_6.color = (0.003096, 0.003096, 0.003096, 1.0)
ob_b_6.display_type = 'SOLID'
ob_b_6.lineart.crease_threshold = 0.0
ob_b_7.location = (-3.0, -1.0, 0.0)
ob_b_7.scale = (0.5, 0.5, 0.1)
ob_b_7.lock_rotations_4d = False
ob_b_7.empty_display_type = 'ARROWS'
ob_b_7.display_type = 'SOLID'
ob_b_7.lineart.crease_threshold = 0.0
ob_d_4.location = (0.0, 1.0, 0.0)
ob_d_4.scale = (0.5, 0.5, 0.1)
ob_d_4.lock_rotations_4d = False
ob_d_4.empty_display_type = 'ARROWS'
ob_d_4.color = (0.00129, 0.00129, 0.00129, 1.0)
ob_d_4.display_type = 'SOLID'
ob_d_4.lineart.crease_threshold = 0.0
ob_d_6.location = (-2.0, 1.0, 0.0)
ob_d_6.scale = (0.5, 0.5, 0.1)
ob_d_6.lock_rotations_4d = False
ob_d_6.empty_display_type = 'ARROWS'
ob_d_6.color = (0.00129, 0.00129, 0.00129, 1.0)
ob_d_6.display_type = 'SOLID'
ob_d_6.lineart.crease_threshold = 0.0
ob_d_7.location = (-3.0, 1.0, 0.0)
ob_d_7.scale = (0.5, 0.5, 0.1)
ob_d_7.lock_rotations_4d = False
ob_d_7.empty_display_type = 'ARROWS'
ob_d_7.color = (0.0, 0.0, 0.0, 1.0)
ob_d_7.display_type = 'SOLID'
ob_d_7.display.show_shadows = False
ob_d_7.lineart.crease_threshold = 0.0
ob_d_1.location = (3.0, 1.0, 0.0)
ob_d_1.scale = (0.5, 0.5, 0.1)
ob_d_1.lock_rotations_4d = False
ob_d_1.empty_display_type = 'ARROWS'
ob_d_1.color = (0.0, 0.0, 0.0, 1.0)
ob_d_1.display_type = 'SOLID'
ob_d_1.display.show_shadows = False
ob_d_1.lineart.crease_threshold = 0.0
ob_a_1.location = (3.0, -2.0, 0.0)
ob_a_1.scale = (0.5, 0.5, 0.1)
ob_a_1.lock_rotations_4d = False
ob_a_1.empty_display_type = 'ARROWS'
ob_a_1.color = (0.00129, 0.00129, 0.00129, 1.0)
ob_a_1.display_type = 'SOLID'
ob_a_1.lineart.crease_threshold = 0.0
ob_a_3.location = (1.0, -2.0, 0.0)
ob_a_3.scale = (0.5, 0.5, 0.1)
ob_a_3.lock_rotations_4d = False
ob_a_3.empty_display_type = 'ARROWS'
ob_a_3.color = (0.00129, 0.00129, 0.00129, 1.0)
ob_a_3.display_type = 'SOLID'
ob_a_3.lineart.crease_threshold = 0.0
ob_a_5.location = (-1.0, -2.0, 0.0)
ob_a_5.scale = (0.5, 0.5, 0.1)
ob_a_5.lock_rotations_4d = False
ob_a_5.empty_display_type = 'ARROWS'
ob_a_5.color = (0.00129, 0.00129, 0.00129, 1.0)
ob_a_5.display_type = 'SOLID'
ob_a_5.lineart.crease_threshold = 0.0
ob_a_7.location = (-3.0, -2.0, 0.0)
ob_a_7.scale = (0.5, 0.5, 0.1)
ob_a_7.lock_rotations_4d = False
ob_a_7.empty_display_type = 'ARROWS'
ob_a_7.color = (0.00129, 0.00129, 0.00129, 1.0)
ob_a_7.display_type = 'SOLID'
ob_a_7.lineart.crease_threshold = 0.0
ob_a_2.location = (2.0, -2.0, 0.0)
ob_a_2.scale = (0.5, 0.5, 0.1)
ob_a_2.lock_rotations_4d = False
ob_a_2.empty_display_type = 'ARROWS'
ob_a_2.display_type = 'SOLID'
ob_a_2.lineart.crease_threshold = 0.0
ob_a_4.location = (0.0, -2.0, 0.0)
ob_a_4.scale = (0.5, 0.5, 0.1)
ob_a_4.lock_rotations_4d = False
ob_a_4.empty_display_type = 'ARROWS'
ob_a_4.display_type = 'SOLID'
ob_a_4.lineart.crease_threshold = 0.0
ob_a_6.location = (-2.0, -2.0, 0.0)
ob_a_6.scale = (0.5, 0.5, 0.1)
ob_a_6.lock_rotations_4d = False
ob_a_6.empty_display_type = 'ARROWS'
ob_a_6.display_type = 'SOLID'
ob_a_6.lineart.crease_threshold = 0.0
ob_e_1.location = (3.0, 2.0, 0.0)
ob_e_1.scale = (0.5, 0.5, 0.1)
ob_e_1.lock_rotations_4d = False
ob_e_1.empty_display_type = 'ARROWS'
ob_e_1.color = (0.00129, 0.00129, 0.00129, 1.0)
ob_e_1.display_type = 'SOLID'
ob_e_1.lineart.crease_threshold = 0.0
ob_e_3.location = (1.0, 2.0, 0.0)
ob_e_3.scale = (0.5, 0.5, 0.1)
ob_e_3.lock_rotations_4d = False
ob_e_3.empty_display_type = 'ARROWS'
ob_e_3.color = (0.00129, 0.00129, 0.00129, 1.0)
ob_e_3.display_type = 'SOLID'
ob_e_3.lineart.crease_threshold = 0.0
ob_e_5.location = (-1.0, 2.0, 0.0)
ob_e_5.scale = (0.5, 0.5, 0.1)
ob_e_5.lock_rotations_4d = False
ob_e_5.empty_display_type = 'ARROWS'
ob_e_5.color = (0.00129, 0.00129, 0.00129, 1.0)
ob_e_5.display_type = 'SOLID'
ob_e_5.lineart.crease_threshold = 0.0
ob_e_7.location = (-3.0, 2.0, 0.0)
ob_e_7.scale = (0.5, 0.5, 0.1)
ob_e_7.lock_rotations_4d = False
ob_e_7.empty_display_type = 'ARROWS'
ob_e_7.color = (0.00129, 0.00129, 0.00129, 1.0)
ob_e_7.display_type = 'SOLID'
ob_e_7.lineart.crease_threshold = 0.0
ob_e_2.location = (2.0, 2.0, 0.0)
ob_e_2.scale = (0.5, 0.5, 0.1)
ob_e_2.lock_rotations_4d = False
ob_e_2.empty_display_type = 'ARROWS'
ob_e_2.display_type = 'SOLID'
ob_e_2.lineart.crease_threshold = 0.0
ob_e_4.location = (0.0, 2.0, 0.0)
ob_e_4.scale = (0.5, 0.5, 0.1)
ob_e_4.lock_rotations_4d = False
ob_e_4.empty_display_type = 'ARROWS'
ob_e_4.display_type = 'SOLID'
ob_e_4.lineart.crease_threshold = 0.0
ob_e_6.location = (-2.0, 2.0, 0.0)
ob_e_6.scale = (0.5, 0.5, 0.1)
ob_e_6.lock_rotations_4d = False
ob_e_6.empty_display_type = 'ARROWS'
ob_e_6.display_type = 'SOLID'
ob_e_6.lineart.crease_threshold = 0.0

# ---- collection membership
col_collection.objects.link(ob_c_4)
col_collection.objects.link(ob_c_3)
col_collection.objects.link(ob_c_5)
col_collection.objects.link(ob_d_5)
col_collection.objects.link(ob_b_4)
col_collection.objects.link(ob_b_3)
col_collection.objects.link(ob_b_5)
col_collection.objects.link(ob_c_2)
col_collection.objects.link(ob_c_1)
col_collection.objects.link(ob_c_6)
col_collection.objects.link(ob_c_7)
col_collection.objects.link(ob_d_3)
col_collection.objects.link(ob_d_2)
col_collection.objects.link(ob_b_2)
col_collection.objects.link(ob_b_1)
col_collection.objects.link(ob_b_6)
col_collection.objects.link(ob_b_7)
col_collection.objects.link(ob_d_4)
col_collection.objects.link(ob_d_6)
col_collection.objects.link(ob_d_7)
col_collection.objects.link(ob_d_1)
col_collection.objects.link(ob_a_1)
col_collection.objects.link(ob_a_3)
col_collection.objects.link(ob_a_5)
col_collection.objects.link(ob_a_7)
col_collection.objects.link(ob_a_2)
col_collection.objects.link(ob_a_4)
col_collection.objects.link(ob_a_6)
col_collection.objects.link(ob_e_1)
col_collection.objects.link(ob_e_3)
col_collection.objects.link(ob_e_5)
col_collection.objects.link(ob_e_7)
col_collection.objects.link(ob_e_2)
col_collection.objects.link(ob_e_4)
col_collection.objects.link(ob_e_6)

# ---- scene / render settings (as saved in the file)
scene.frame_start = 1; scene.frame_end = 250; scene.frame_set(1)
scene.render.engine = 'BLENDER_EEVEE_NEXT'
scene.cycles.use_denoising = False
scene.cycles.samples = 128
scene.cycles.sampling_pattern = 'TABULATED_SOBOL'
scene.cycles.use_adaptive_sampling = False
scene.cycles.use_light_tree = False
scene.view_settings.view_transform = 'Filmic'
bpy.context.view_layer.update()

# ---- added for rendering (the .blend has no active camera and no usable light): camera, sun
cam_auto = bpy.data.cameras.new('AutoCamera')
cam_auto.lens = 50.0
cam_auto.sensor_width = 36.0
cam_auto.clip_end = 1000.0
ob_auto_camera = bpy.data.objects.new('AutoCamera', cam_auto)
scene.collection.objects.link(ob_auto_camera)
ob_auto_camera.location = (7.96123, -9.55348, 6.36899)
ob_auto_camera.rotation_euler = (1.09748, -7.21219e-08, 0.694738)
scene.camera = ob_auto_camera
light_auto_sun = bpy.data.lights.new('AutoSun', 'SUN')
light_auto_sun.energy = 3.0
light_auto_sun.angle = 0.0523599
ob_auto_sun = bpy.data.objects.new('AutoSun', light_auto_sun)
scene.collection.objects.link(ob_auto_sun)
ob_auto_sun.rotation_euler = (0.872665, 0.174533, 0.523599)
bpy.context.view_layer.update()
